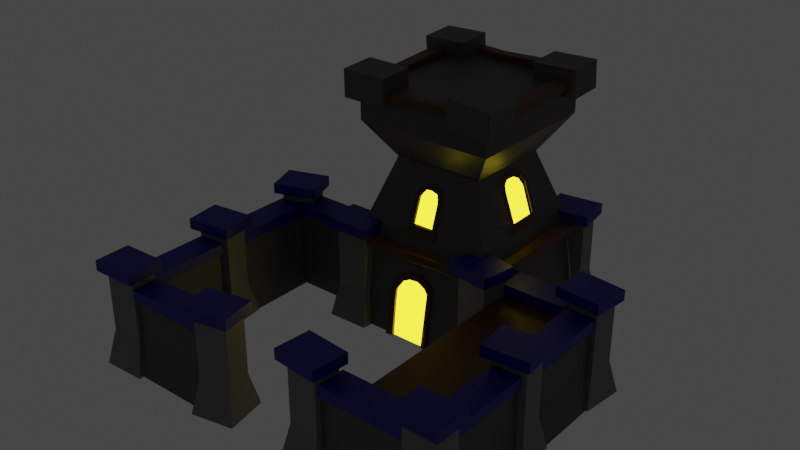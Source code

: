 # Source: humanbarracks.blend  (saved by Blender 3.6.11; exported with 4.5.12 LTS)
import bpy
from mathutils import Matrix  # noqa: F401  (used for matrix-valued properties, if any)

bpy.ops.wm.read_factory_settings(use_empty=True)
scene = bpy.context.scene
scene.name = 'Scene'

# ---- collections
col_collection = bpy.data.collections.new('Collection'); scene.collection.children.link(col_collection)

# ---- materials (node trees are filled in below, after node groups)
mat_material_003 = bpy.data.materials.new('Material.003')
mat_material_003.use_transparent_shadow = False
mat_material = bpy.data.materials.new('Material')
mat_material.alpha_threshold = 0.0
mat_material.use_transparent_shadow = False
mat_material.roughness = 0.5
mat_material.line_color = (0.0, 0.0, 0.0, 1.0)
mat_material_001 = bpy.data.materials.new('Material.001')
mat_material_001.use_transparent_shadow = False
mat_material_002 = bpy.data.materials.new('Material.002')
mat_material_002.use_transparent_shadow = False
mat_material_004 = bpy.data.materials.new('Material.004')
mat_material_004.use_transparent_shadow = False

# ---- material node trees
mat_material_003.use_nodes = True; mat_material_003.node_tree.nodes.clear()
_N = mat_material_003.node_tree.nodes; _L = mat_material_003.node_tree.links
n0 = _N.new('ShaderNodeBsdfPrincipled'); n0.name = 'Principled BSDF'; n0.location = (10, 300)
n0.distribution = 'GGX'
n0.subsurface_method = 'RANDOM_WALK_SKIN'
n0.inputs[0].default_value = (0.07036, 0.07036, 0.07036, 1.0)
n0.inputs[3].default_value = 1.45
n0.inputs[27].default_value = (0.0, 0.0, 0.0, 1.0)
n0.inputs[28].default_value = 1.0
n1 = _N.new('ShaderNodeOutputMaterial'); n1.name = 'Material Output'; n1.location = (300, 300)
_L.new(n0.outputs[0], n1.inputs[0])
n1.is_active_output = True
mat_material.use_nodes = True; mat_material.node_tree.nodes.clear()
_N = mat_material.node_tree.nodes; _L = mat_material.node_tree.links
n0 = _N.new('ShaderNodeOutputMaterial'); n0.name = 'Material Output'; n0.location = (300, 300)
n1 = _N.new('ShaderNodeBsdfPrincipled'); n1.name = 'Principled BSDF'; n1.location = (10, 300)
n1.distribution = 'GGX'
n1.subsurface_method = 'RANDOM_WALK_SKIN'
n1.inputs[0].default_value = (0.0, 0.0, 0.2582, 1.0)
n1.inputs[3].default_value = 1.45
n1.inputs[27].default_value = (0.0, 0.0, 0.0, 1.0)
n1.inputs[28].default_value = 1.0
_L.new(n1.outputs[0], n0.inputs[0])
n0.is_active_output = True
mat_material_001.use_nodes = True; mat_material_001.node_tree.nodes.clear()
_N = mat_material_001.node_tree.nodes; _L = mat_material_001.node_tree.links
n0 = _N.new('ShaderNodeOutputMaterial'); n0.name = 'Material Output'; n0.location = (300, 300)
n1 = _N.new('ShaderNodeBsdfPrincipled'); n1.name = 'Principled BSDF'; n1.location = (10, 300)
n1.distribution = 'GGX'
n1.subsurface_method = 'RANDOM_WALK_SKIN'
n1.inputs[0].default_value = (0.1651, 0.1651, 0.1651, 1.0)
n1.inputs[3].default_value = 1.45
n1.inputs[27].default_value = (0.0, 0.0, 0.0, 1.0)
n1.inputs[28].default_value = 1.0
_L.new(n1.outputs[0], n0.inputs[0])
n0.is_active_output = True
mat_material_002.use_nodes = True; mat_material_002.node_tree.nodes.clear()
_N = mat_material_002.node_tree.nodes; _L = mat_material_002.node_tree.links
n0 = _N.new('ShaderNodeBsdfPrincipled'); n0.name = 'Principled BSDF'; n0.location = (10, 300)
n0.distribution = 'GGX'
n0.subsurface_method = 'RANDOM_WALK_SKIN'
n0.inputs[0].default_value = (0.08228, 0.02624, 0.002428, 1.0)
n0.inputs[3].default_value = 1.45
n0.inputs[27].default_value = (0.0, 0.0, 0.0, 1.0)
n0.inputs[28].default_value = 1.0
n1 = _N.new('ShaderNodeOutputMaterial'); n1.name = 'Material Output'; n1.location = (300, 300)
_L.new(n0.outputs[0], n1.inputs[0])
n1.is_active_output = True
mat_material_004.use_nodes = True; mat_material_004.node_tree.nodes.clear()
_N = mat_material_004.node_tree.nodes; _L = mat_material_004.node_tree.links
n0 = _N.new('ShaderNodeOutputMaterial'); n0.name = 'Material Output'; n0.location = (306, 300)
n1 = _N.new('ShaderNodeEmission'); n1.name = 'Emission'; n1.location = (76, 306)
n1.inputs[0].default_value = (0.8237, 0.652, 0.01515, 1.0)
n1.inputs[1].default_value = 5.3
_L.new(n1.outputs[0], n0.inputs[0])
n0.is_active_output = True

# ---- world
world_world = bpy.data.worlds.new('World'); scene.world = world_world
world_world.use_nodes = True; world_world.node_tree.nodes.clear()
_N = world_world.node_tree.nodes; _L = world_world.node_tree.links
n0 = _N.new('ShaderNodeOutputWorld'); n0.name = 'World Output'; n0.location = (300, 300)
n1 = _N.new('ShaderNodeBackground'); n1.name = 'Background'; n1.location = (10, 300)
n1.inputs[0].default_value = (0.05088, 0.05088, 0.05088, 1.0)
_L.new(n1.outputs[0], n0.inputs[0])
n0.is_active_output = True
world_world.color = (0.05088, 0.05088, 0.05088)
world_world.use_sun_shadow = False
world_world.sun_shadow_jitter_overblur = 0.0

# ---- meshes
me_cube_008 = bpy.data.meshes.new('Cube.008')
me_cube_008.from_pydata([(3.995, 1.0, 2.489), (3.995, 1.654, -1.0), (3.995, -1.0, 2.489), (3.995, -1.654, -1.0), (-3.995, 1.0, 2.489), (-3.995, 1.654, -1.0), (-3.995, -1.0, 2.489), (-3.995, -1.654, -1.0), (3.995, -1.0, 6.297), (-3.995, -1.0, 6.297), (3.995, 1.0, 6.297), (-3.995, 1.0, 6.297)], [], [(4, 6, 9, 11), (3, 2, 6, 7), (7, 6, 4, 5), (5, 1, 3, 7), (1, 0, 2, 3), (5, 4, 0, 1), (2, 0, 10, 8), (0, 4, 11, 10), (6, 2, 8, 9)])
_uv = me_cube_008.uv_layers.new(name='UVMap')
_uv.uv.foreach_set('vector', [0.625, 0.25, 0.625, 0.0, 0.625, 0.0, 0.625, 0.25, 0.375, 0.75, 0.625, 0.75, 0.625, 1.0, 0.375, 1.0, 0.375, 0.0, 0.625, 0.0, 0.625, 0.25, 0.375, 0.25, 0.125, 0.5, 0.375, 0.5, 0.375, 0.75, 0.125, 0.75, 0.375, 0.5, 0.625, 0.5, 0.625, 0.75, 0.375, 0.75, 0.375, 0.25, 0.625, 0.25, 0.625, 0.5, 0.375, 0.5, 0.625, 0.75, 0.625, 0.5, 0.625, 0.5, 0.625, 0.75, 0.625, 0.5, 0.625, 0.25, 0.625, 0.25, 0.625, 0.5, 0.625, 1.0, 0.625, 0.75, 0.625, 0.75, 0.625, 1.0])
me_cube_008.materials.append(mat_material_003)
me_cube_008.use_mirror_vertex_groups = False
me_cube_008.update()
me_cube_009 = bpy.data.meshes.new('Cube.009')
me_cube_009.from_pydata([(3.995, -1.339, 6.297), (-3.995, -1.339, 6.297), (3.995, 1.339, 6.297), (-3.995, 1.339, 6.297), (3.995, -1.339, 7.297), (-3.995, -1.339, 7.297), (3.995, 1.339, 7.297), (-3.995, 1.339, 7.297), (3.995, -1.339, 6.297), (-3.995, -1.339, 6.297), (3.995, 1.339, 6.297), (-3.995, 1.339, 6.297), (3.995, -1.339, 7.297), (-3.995, -1.339, 7.297), (3.995, 1.339, 7.297), (-3.995, 1.339, 7.297)], [], [(3, 1, 5, 7), (0, 2, 6, 4), (14, 15, 13, 12), (9, 8, 12, 13), (10, 11, 15, 14), (8, 9, 11, 10)])
_uv = me_cube_009.uv_layers.new(name='UVMap')
_uv.uv.foreach_set('vector', [0.625, 0.25, 0.625, 0.0, 0.625, 0.0, 0.625, 0.25, 0.625, 0.75, 0.625, 0.5, 0.625, 0.5, 0.625, 0.75, 0.625, 0.5, 0.875, 0.5, 0.875, 0.75, 0.625, 0.75, 0.625, 1.0, 0.625, 0.75, 0.625, 0.75, 0.625, 1.0, 0.625, 0.5, 0.625, 0.25, 0.625, 0.25, 0.625, 0.5, 0.625, 0.75, 0.625, 1.0, 0.625, 0.25, 0.625, 0.5])
me_cube_009.materials.append(mat_material)
me_cube_009.use_mirror_vertex_groups = False
me_cube_009.update()
me_cube_010 = bpy.data.meshes.new('Cube.010')
me_cube_010.from_pydata([(2.132, -1.731, 6.297), (-2.132, -1.731, 6.297), (2.132, 1.731, 6.297), (-2.132, 1.731, 6.297), (2.132, -1.731, 7.297), (-2.132, -1.731, 7.297), (2.132, 1.731, 7.297), (-2.132, 1.731, 7.297), (2.132, -1.731, 6.297), (-2.132, -1.731, 6.297), (2.132, 1.731, 6.297), (-2.132, 1.731, 6.297), (2.132, -1.731, 7.297), (-2.132, -1.731, 7.297), (2.132, 1.731, 7.297), (-2.132, 1.731, 7.297)], [], [(3, 1, 5, 7), (0, 2, 6, 4), (14, 15, 13, 12), (9, 8, 12, 13), (10, 11, 15, 14), (8, 9, 11, 10)])
_uv = me_cube_010.uv_layers.new(name='UVMap')
_uv.uv.foreach_set('vector', [0.625, 0.25, 0.625, 0.0, 0.625, 0.0, 0.625, 0.25, 0.625, 0.75, 0.625, 0.5, 0.625, 0.5, 0.625, 0.75, 0.625, 0.5, 0.875, 0.5, 0.875, 0.75, 0.625, 0.75, 0.625, 1.0, 0.625, 0.75, 0.625, 0.75, 0.625, 1.0, 0.625, 0.5, 0.625, 0.25, 0.625, 0.25, 0.625, 0.5, 0.625, 0.75, 0.625, 1.0, 0.625, 0.25, 0.625, 0.5])
me_cube_010.materials.append(mat_material)
me_cube_010.use_mirror_vertex_groups = False
me_cube_010.update()
me_cube_011 = bpy.data.meshes.new('Cube.011')
me_cube_011.from_pydata([(-2.04, -2.035, -1.632), (-1.555, -1.192, 1.632), (-2.04, 2.035, -1.632), (-1.555, 1.192, 1.632), (2.04, -2.035, -1.632), (1.555, -1.192, 1.632), (2.04, 2.035, -1.632), (1.555, 1.192, 1.632), (-1.555, -1.192, 7.443), (-1.555, 1.192, 7.443), (1.555, 1.192, 7.443), (1.555, -1.192, 7.443)], [], [(0, 1, 3, 2), (2, 3, 7, 6), (6, 7, 5, 4), (4, 5, 1, 0), (2, 6, 4, 0), (3, 1, 8, 9), (10, 9, 8, 11), (1, 5, 11, 8), (7, 3, 9, 10), (5, 7, 10, 11)])
_uv = me_cube_011.uv_layers.new(name='UVMap')
_uv.uv.foreach_set('vector', [0.375, 0.0, 0.625, 0.0, 0.625, 0.25, 0.375, 0.25, 0.375, 0.25, 0.625, 0.25, 0.625, 0.5, 0.375, 0.5, 0.375, 0.5, 0.625, 0.5, 0.625, 0.75, 0.375, 0.75, 0.375, 0.75, 0.625, 0.75, 0.625, 1.0, 0.375, 1.0, 0.125, 0.5, 0.375, 0.5, 0.375, 0.75, 0.125, 0.75, 0.625, 0.25, 0.625, 0.0, 0.625, 0.0, 0.625, 0.25, 0.625, 0.5, 0.625, 0.25, 0.625, 0.0, 0.625, 0.75, 0.625, 1.0, 0.625, 0.75, 0.625, 0.75, 0.625, 1.0, 0.625, 0.5, 0.625, 0.25, 0.625, 0.25, 0.625, 0.5, 0.625, 0.75, 0.625, 0.5, 0.625, 0.5, 0.625, 0.75])
me_cube_011.materials.append(mat_material_001)
me_cube_011.update()
me_cube_012 = bpy.data.meshes.new('Cube.012')
me_cube_012.from_pydata([(2.132, -1.731, 6.297), (-2.132, -1.731, 6.297), (2.132, 1.731, 6.297), (-2.132, 1.731, 6.297), (2.132, -1.731, 7.297), (-2.132, -1.731, 7.297), (2.132, 1.731, 7.297), (-2.132, 1.731, 7.297), (2.132, -1.731, 6.297), (-2.132, -1.731, 6.297), (2.132, 1.731, 6.297), (-2.132, 1.731, 6.297), (2.132, -1.731, 7.297), (-2.132, -1.731, 7.297), (2.132, 1.731, 7.297), (-2.132, 1.731, 7.297)], [], [(3, 1, 5, 7), (0, 2, 6, 4), (14, 15, 13, 12), (9, 8, 12, 13), (10, 11, 15, 14), (8, 9, 11, 10)])
_uv = me_cube_012.uv_layers.new(name='UVMap')
_uv.uv.foreach_set('vector', [0.625, 0.25, 0.625, 0.0, 0.625, 0.0, 0.625, 0.25, 0.625, 0.75, 0.625, 0.5, 0.625, 0.5, 0.625, 0.75, 0.625, 0.5, 0.875, 0.5, 0.875, 0.75, 0.625, 0.75, 0.625, 1.0, 0.625, 0.75, 0.625, 0.75, 0.625, 1.0, 0.625, 0.5, 0.625, 0.25, 0.625, 0.25, 0.625, 0.5, 0.625, 0.75, 0.625, 1.0, 0.625, 0.25, 0.625, 0.5])
me_cube_012.materials.append(mat_material)
me_cube_012.use_mirror_vertex_groups = False
me_cube_012.update()
me_cube_013 = bpy.data.meshes.new('Cube.013')
me_cube_013.from_pydata([(-2.04, -2.035, -1.632), (-1.555, -1.192, 1.632), (-2.04, 2.035, -1.632), (-1.555, 1.192, 1.632), (2.04, -2.035, -1.632), (1.555, -1.192, 1.632), (2.04, 2.035, -1.632), (1.555, 1.192, 1.632), (-1.555, -1.192, 7.443), (-1.555, 1.192, 7.443), (1.555, 1.192, 7.443), (1.555, -1.192, 7.443)], [], [(0, 1, 3, 2), (2, 3, 7, 6), (6, 7, 5, 4), (4, 5, 1, 0), (2, 6, 4, 0), (3, 1, 8, 9), (10, 9, 8, 11), (1, 5, 11, 8), (7, 3, 9, 10), (5, 7, 10, 11)])
_uv = me_cube_013.uv_layers.new(name='UVMap')
_uv.uv.foreach_set('vector', [0.375, 0.0, 0.625, 0.0, 0.625, 0.25, 0.375, 0.25, 0.375, 0.25, 0.625, 0.25, 0.625, 0.5, 0.375, 0.5, 0.375, 0.5, 0.625, 0.5, 0.625, 0.75, 0.375, 0.75, 0.375, 0.75, 0.625, 0.75, 0.625, 1.0, 0.375, 1.0, 0.125, 0.5, 0.375, 0.5, 0.375, 0.75, 0.125, 0.75, 0.625, 0.25, 0.625, 0.0, 0.625, 0.0, 0.625, 0.25, 0.625, 0.5, 0.625, 0.25, 0.625, 0.0, 0.625, 0.75, 0.625, 1.0, 0.625, 0.75, 0.625, 0.75, 0.625, 1.0, 0.625, 0.5, 0.625, 0.25, 0.625, 0.25, 0.625, 0.5, 0.625, 0.75, 0.625, 0.5, 0.625, 0.5, 0.625, 0.75])
me_cube_013.materials.append(mat_material_001)
me_cube_013.update()
me_cube_014 = bpy.data.meshes.new('Cube.014')
me_cube_014.from_pydata([(3.995, 1.0, 2.489), (3.995, 1.654, -1.0), (3.995, -1.0, 2.489), (3.995, -1.654, -1.0), (-3.995, 1.0, 2.489), (-3.995, 1.654, -1.0), (-3.995, -1.0, 2.489), (-3.995, -1.654, -1.0), (3.995, -1.0, 6.297), (-3.995, -1.0, 6.297), (3.995, 1.0, 6.297), (-3.995, 1.0, 6.297)], [], [(4, 6, 9, 11), (3, 2, 6, 7), (7, 6, 4, 5), (5, 1, 3, 7), (1, 0, 2, 3), (5, 4, 0, 1), (2, 0, 10, 8), (0, 4, 11, 10), (6, 2, 8, 9)])
_uv = me_cube_014.uv_layers.new(name='UVMap')
_uv.uv.foreach_set('vector', [0.625, 0.25, 0.625, 0.0, 0.625, 0.0, 0.625, 0.25, 0.375, 0.75, 0.625, 0.75, 0.625, 1.0, 0.375, 1.0, 0.375, 0.0, 0.625, 0.0, 0.625, 0.25, 0.375, 0.25, 0.125, 0.5, 0.375, 0.5, 0.375, 0.75, 0.125, 0.75, 0.375, 0.5, 0.625, 0.5, 0.625, 0.75, 0.375, 0.75, 0.375, 0.25, 0.625, 0.25, 0.625, 0.5, 0.375, 0.5, 0.625, 0.75, 0.625, 0.5, 0.625, 0.5, 0.625, 0.75, 0.625, 0.5, 0.625, 0.25, 0.625, 0.25, 0.625, 0.5, 0.625, 1.0, 0.625, 0.75, 0.625, 0.75, 0.625, 1.0])
me_cube_014.materials.append(mat_material_003)
me_cube_014.use_mirror_vertex_groups = False
me_cube_014.update()
me_cube_015 = bpy.data.meshes.new('Cube.015')
me_cube_015.from_pydata([(3.995, -1.339, 6.297), (-3.995, -1.339, 6.297), (3.995, 1.339, 6.297), (-3.995, 1.339, 6.297), (3.995, -1.339, 7.297), (-3.995, -1.339, 7.297), (3.995, 1.339, 7.297), (-3.995, 1.339, 7.297), (3.995, -1.339, 6.297), (-3.995, -1.339, 6.297), (3.995, 1.339, 6.297), (-3.995, 1.339, 6.297), (3.995, -1.339, 7.297), (-3.995, -1.339, 7.297), (3.995, 1.339, 7.297), (-3.995, 1.339, 7.297)], [], [(3, 1, 5, 7), (0, 2, 6, 4), (14, 15, 13, 12), (9, 8, 12, 13), (10, 11, 15, 14), (8, 9, 11, 10)])
_uv = me_cube_015.uv_layers.new(name='UVMap')
_uv.uv.foreach_set('vector', [0.625, 0.25, 0.625, 0.0, 0.625, 0.0, 0.625, 0.25, 0.625, 0.75, 0.625, 0.5, 0.625, 0.5, 0.625, 0.75, 0.625, 0.5, 0.875, 0.5, 0.875, 0.75, 0.625, 0.75, 0.625, 1.0, 0.625, 0.75, 0.625, 0.75, 0.625, 1.0, 0.625, 0.5, 0.625, 0.25, 0.625, 0.25, 0.625, 0.5, 0.625, 0.75, 0.625, 1.0, 0.625, 0.25, 0.625, 0.5])
me_cube_015.materials.append(mat_material)
me_cube_015.use_mirror_vertex_groups = False
me_cube_015.update()
me_cube_016 = bpy.data.meshes.new('Cube.016')
me_cube_016.from_pydata([(2.132, -1.731, 6.297), (-2.132, -1.731, 6.297), (2.132, 1.731, 6.297), (-2.132, 1.731, 6.297), (2.132, -1.731, 7.297), (-2.132, -1.731, 7.297), (2.132, 1.731, 7.297), (-2.132, 1.731, 7.297), (2.132, -1.731, 6.297), (-2.132, -1.731, 6.297), (2.132, 1.731, 6.297), (-2.132, 1.731, 6.297), (2.132, -1.731, 7.297), (-2.132, -1.731, 7.297), (2.132, 1.731, 7.297), (-2.132, 1.731, 7.297)], [], [(3, 1, 5, 7), (0, 2, 6, 4), (14, 15, 13, 12), (9, 8, 12, 13), (10, 11, 15, 14), (8, 9, 11, 10)])
_uv = me_cube_016.uv_layers.new(name='UVMap')
_uv.uv.foreach_set('vector', [0.625, 0.25, 0.625, 0.0, 0.625, 0.0, 0.625, 0.25, 0.625, 0.75, 0.625, 0.5, 0.625, 0.5, 0.625, 0.75, 0.625, 0.5, 0.875, 0.5, 0.875, 0.75, 0.625, 0.75, 0.625, 1.0, 0.625, 0.75, 0.625, 0.75, 0.625, 1.0, 0.625, 0.5, 0.625, 0.25, 0.625, 0.25, 0.625, 0.5, 0.625, 0.75, 0.625, 1.0, 0.625, 0.25, 0.625, 0.5])
me_cube_016.materials.append(mat_material)
me_cube_016.use_mirror_vertex_groups = False
me_cube_016.update()
me_cube_017 = bpy.data.meshes.new('Cube.017')
me_cube_017.from_pydata([(-2.04, -2.035, -1.632), (-1.555, -1.192, 1.632), (-2.04, 2.035, -1.632), (-1.555, 1.192, 1.632), (2.04, -2.035, -1.632), (1.555, -1.192, 1.632), (2.04, 2.035, -1.632), (1.555, 1.192, 1.632), (-1.555, -1.192, 7.443), (-1.555, 1.192, 7.443), (1.555, 1.192, 7.443), (1.555, -1.192, 7.443)], [], [(0, 1, 3, 2), (2, 3, 7, 6), (6, 7, 5, 4), (4, 5, 1, 0), (2, 6, 4, 0), (3, 1, 8, 9), (10, 9, 8, 11), (1, 5, 11, 8), (7, 3, 9, 10), (5, 7, 10, 11)])
_uv = me_cube_017.uv_layers.new(name='UVMap')
_uv.uv.foreach_set('vector', [0.375, 0.0, 0.625, 0.0, 0.625, 0.25, 0.375, 0.25, 0.375, 0.25, 0.625, 0.25, 0.625, 0.5, 0.375, 0.5, 0.375, 0.5, 0.625, 0.5, 0.625, 0.75, 0.375, 0.75, 0.375, 0.75, 0.625, 0.75, 0.625, 1.0, 0.375, 1.0, 0.125, 0.5, 0.375, 0.5, 0.375, 0.75, 0.125, 0.75, 0.625, 0.25, 0.625, 0.0, 0.625, 0.0, 0.625, 0.25, 0.625, 0.5, 0.625, 0.25, 0.625, 0.0, 0.625, 0.75, 0.625, 1.0, 0.625, 0.75, 0.625, 0.75, 0.625, 1.0, 0.625, 0.5, 0.625, 0.25, 0.625, 0.25, 0.625, 0.5, 0.625, 0.75, 0.625, 0.5, 0.625, 0.5, 0.625, 0.75])
me_cube_017.materials.append(mat_material_001)
me_cube_017.update()
me_cube_018 = bpy.data.meshes.new('Cube.018')
me_cube_018.from_pydata([(3.995, 1.0, 2.489), (3.995, 1.654, -1.0), (3.995, -1.0, 2.489), (3.995, -1.654, -1.0), (-3.995, 1.0, 2.489), (-3.995, 1.654, -1.0), (-3.995, -1.0, 2.489), (-3.995, -1.654, -1.0), (3.995, -1.0, 6.297), (-3.995, -1.0, 6.297), (3.995, 1.0, 6.297), (-3.995, 1.0, 6.297)], [], [(4, 6, 9, 11), (3, 2, 6, 7), (7, 6, 4, 5), (5, 1, 3, 7), (1, 0, 2, 3), (5, 4, 0, 1), (2, 0, 10, 8), (0, 4, 11, 10), (6, 2, 8, 9)])
_uv = me_cube_018.uv_layers.new(name='UVMap')
_uv.uv.foreach_set('vector', [0.625, 0.25, 0.625, 0.0, 0.625, 0.0, 0.625, 0.25, 0.375, 0.75, 0.625, 0.75, 0.625, 1.0, 0.375, 1.0, 0.375, 0.0, 0.625, 0.0, 0.625, 0.25, 0.375, 0.25, 0.125, 0.5, 0.375, 0.5, 0.375, 0.75, 0.125, 0.75, 0.375, 0.5, 0.625, 0.5, 0.625, 0.75, 0.375, 0.75, 0.375, 0.25, 0.625, 0.25, 0.625, 0.5, 0.375, 0.5, 0.625, 0.75, 0.625, 0.5, 0.625, 0.5, 0.625, 0.75, 0.625, 0.5, 0.625, 0.25, 0.625, 0.25, 0.625, 0.5, 0.625, 1.0, 0.625, 0.75, 0.625, 0.75, 0.625, 1.0])
me_cube_018.materials.append(mat_material_003)
me_cube_018.use_mirror_vertex_groups = False
me_cube_018.update()
me_cube_019 = bpy.data.meshes.new('Cube.019')
me_cube_019.from_pydata([(3.995, -1.339, 6.297), (-3.995, -1.339, 6.297), (3.995, 1.339, 6.297), (-3.995, 1.339, 6.297), (3.995, -1.339, 7.297), (-3.995, -1.339, 7.297), (3.995, 1.339, 7.297), (-3.995, 1.339, 7.297), (3.995, -1.339, 6.297), (-3.995, -1.339, 6.297), (3.995, 1.339, 6.297), (-3.995, 1.339, 6.297), (3.995, -1.339, 7.297), (-3.995, -1.339, 7.297), (3.995, 1.339, 7.297), (-3.995, 1.339, 7.297)], [], [(3, 1, 5, 7), (0, 2, 6, 4), (14, 15, 13, 12), (9, 8, 12, 13), (10, 11, 15, 14), (8, 9, 11, 10)])
_uv = me_cube_019.uv_layers.new(name='UVMap')
_uv.uv.foreach_set('vector', [0.625, 0.25, 0.625, 0.0, 0.625, 0.0, 0.625, 0.25, 0.625, 0.75, 0.625, 0.5, 0.625, 0.5, 0.625, 0.75, 0.625, 0.5, 0.875, 0.5, 0.875, 0.75, 0.625, 0.75, 0.625, 1.0, 0.625, 0.75, 0.625, 0.75, 0.625, 1.0, 0.625, 0.5, 0.625, 0.25, 0.625, 0.25, 0.625, 0.5, 0.625, 0.75, 0.625, 1.0, 0.625, 0.25, 0.625, 0.5])
me_cube_019.materials.append(mat_material)
me_cube_019.use_mirror_vertex_groups = False
me_cube_019.update()
me_cube_020 = bpy.data.meshes.new('Cube.020')
me_cube_020.from_pydata([(2.132, -1.731, 6.297), (-2.132, -1.731, 6.297), (2.132, 1.731, 6.297), (-2.132, 1.731, 6.297), (2.132, -1.731, 7.297), (-2.132, -1.731, 7.297), (2.132, 1.731, 7.297), (-2.132, 1.731, 7.297), (2.132, -1.731, 6.297), (-2.132, -1.731, 6.297), (2.132, 1.731, 6.297), (-2.132, 1.731, 6.297), (2.132, -1.731, 7.297), (-2.132, -1.731, 7.297), (2.132, 1.731, 7.297), (-2.132, 1.731, 7.297)], [], [(3, 1, 5, 7), (0, 2, 6, 4), (14, 15, 13, 12), (9, 8, 12, 13), (10, 11, 15, 14), (8, 9, 11, 10)])
_uv = me_cube_020.uv_layers.new(name='UVMap')
_uv.uv.foreach_set('vector', [0.625, 0.25, 0.625, 0.0, 0.625, 0.0, 0.625, 0.25, 0.625, 0.75, 0.625, 0.5, 0.625, 0.5, 0.625, 0.75, 0.625, 0.5, 0.875, 0.5, 0.875, 0.75, 0.625, 0.75, 0.625, 1.0, 0.625, 0.75, 0.625, 0.75, 0.625, 1.0, 0.625, 0.5, 0.625, 0.25, 0.625, 0.25, 0.625, 0.5, 0.625, 0.75, 0.625, 1.0, 0.625, 0.25, 0.625, 0.5])
me_cube_020.materials.append(mat_material)
me_cube_020.use_mirror_vertex_groups = False
me_cube_020.update()
me_cube_021 = bpy.data.meshes.new('Cube.021')
me_cube_021.from_pydata([(-2.04, -2.035, -1.632), (-1.555, -1.192, 1.632), (-2.04, 2.035, -1.632), (-1.555, 1.192, 1.632), (2.04, -2.035, -1.632), (1.555, -1.192, 1.632), (2.04, 2.035, -1.632), (1.555, 1.192, 1.632), (-1.555, -1.192, 7.443), (-1.555, 1.192, 7.443), (1.555, 1.192, 7.443), (1.555, -1.192, 7.443)], [], [(0, 1, 3, 2), (2, 3, 7, 6), (6, 7, 5, 4), (4, 5, 1, 0), (2, 6, 4, 0), (3, 1, 8, 9), (10, 9, 8, 11), (1, 5, 11, 8), (7, 3, 9, 10), (5, 7, 10, 11)])
_uv = me_cube_021.uv_layers.new(name='UVMap')
_uv.uv.foreach_set('vector', [0.375, 0.0, 0.625, 0.0, 0.625, 0.25, 0.375, 0.25, 0.375, 0.25, 0.625, 0.25, 0.625, 0.5, 0.375, 0.5, 0.375, 0.5, 0.625, 0.5, 0.625, 0.75, 0.375, 0.75, 0.375, 0.75, 0.625, 0.75, 0.625, 1.0, 0.375, 1.0, 0.125, 0.5, 0.375, 0.5, 0.375, 0.75, 0.125, 0.75, 0.625, 0.25, 0.625, 0.0, 0.625, 0.0, 0.625, 0.25, 0.625, 0.5, 0.625, 0.25, 0.625, 0.0, 0.625, 0.75, 0.625, 1.0, 0.625, 0.75, 0.625, 0.75, 0.625, 1.0, 0.625, 0.5, 0.625, 0.25, 0.625, 0.25, 0.625, 0.5, 0.625, 0.75, 0.625, 0.5, 0.625, 0.5, 0.625, 0.75])
me_cube_021.materials.append(mat_material_001)
me_cube_021.update()
me_cube_022 = bpy.data.meshes.new('Cube.022')
me_cube_022.from_pydata([(2.132, -1.731, 6.297), (-2.132, -1.731, 6.297), (2.132, 1.731, 6.297), (-2.132, 1.731, 6.297), (2.132, -1.731, 7.297), (-2.132, -1.731, 7.297), (2.132, 1.731, 7.297), (-2.132, 1.731, 7.297), (2.132, -1.731, 6.297), (-2.132, -1.731, 6.297), (2.132, 1.731, 6.297), (-2.132, 1.731, 6.297), (2.132, -1.731, 7.297), (-2.132, -1.731, 7.297), (2.132, 1.731, 7.297), (-2.132, 1.731, 7.297)], [], [(3, 1, 5, 7), (0, 2, 6, 4), (14, 15, 13, 12), (9, 8, 12, 13), (10, 11, 15, 14), (8, 9, 11, 10)])
_uv = me_cube_022.uv_layers.new(name='UVMap')
_uv.uv.foreach_set('vector', [0.625, 0.25, 0.625, 0.0, 0.625, 0.0, 0.625, 0.25, 0.625, 0.75, 0.625, 0.5, 0.625, 0.5, 0.625, 0.75, 0.625, 0.5, 0.875, 0.5, 0.875, 0.75, 0.625, 0.75, 0.625, 1.0, 0.625, 0.75, 0.625, 0.75, 0.625, 1.0, 0.625, 0.5, 0.625, 0.25, 0.625, 0.25, 0.625, 0.5, 0.625, 0.75, 0.625, 1.0, 0.625, 0.25, 0.625, 0.5])
me_cube_022.materials.append(mat_material)
me_cube_022.use_mirror_vertex_groups = False
me_cube_022.update()
me_cube_023 = bpy.data.meshes.new('Cube.023')
me_cube_023.from_pydata([(-2.04, -2.035, -1.632), (-1.555, -1.192, 1.632), (-2.04, 2.035, -1.632), (-1.555, 1.192, 1.632), (2.04, -2.035, -1.632), (1.555, -1.192, 1.632), (2.04, 2.035, -1.632), (1.555, 1.192, 1.632), (-1.555, -1.192, 7.443), (-1.555, 1.192, 7.443), (1.555, 1.192, 7.443), (1.555, -1.192, 7.443)], [], [(0, 1, 3, 2), (2, 3, 7, 6), (6, 7, 5, 4), (4, 5, 1, 0), (2, 6, 4, 0), (3, 1, 8, 9), (10, 9, 8, 11), (1, 5, 11, 8), (7, 3, 9, 10), (5, 7, 10, 11)])
_uv = me_cube_023.uv_layers.new(name='UVMap')
_uv.uv.foreach_set('vector', [0.375, 0.0, 0.625, 0.0, 0.625, 0.25, 0.375, 0.25, 0.375, 0.25, 0.625, 0.25, 0.625, 0.5, 0.375, 0.5, 0.375, 0.5, 0.625, 0.5, 0.625, 0.75, 0.375, 0.75, 0.375, 0.75, 0.625, 0.75, 0.625, 1.0, 0.375, 1.0, 0.125, 0.5, 0.375, 0.5, 0.375, 0.75, 0.125, 0.75, 0.625, 0.25, 0.625, 0.0, 0.625, 0.0, 0.625, 0.25, 0.625, 0.5, 0.625, 0.25, 0.625, 0.0, 0.625, 0.75, 0.625, 1.0, 0.625, 0.75, 0.625, 0.75, 0.625, 1.0, 0.625, 0.5, 0.625, 0.25, 0.625, 0.25, 0.625, 0.5, 0.625, 0.75, 0.625, 0.5, 0.625, 0.5, 0.625, 0.75])
me_cube_023.materials.append(mat_material_001)
me_cube_023.update()
me_cube_024 = bpy.data.meshes.new('Cube.024')
me_cube_024.from_pydata([(3.995, 1.0, 2.489), (3.995, 1.654, -1.0), (3.995, -1.0, 2.489), (3.995, -1.654, -1.0), (-3.995, 1.0, 2.489), (-3.995, 1.654, -1.0), (-3.995, -1.0, 2.489), (-3.995, -1.654, -1.0), (3.995, -1.0, 6.297), (-3.995, -1.0, 6.297), (3.995, 1.0, 6.297), (-3.995, 1.0, 6.297)], [], [(4, 6, 9, 11), (3, 2, 6, 7), (7, 6, 4, 5), (5, 1, 3, 7), (1, 0, 2, 3), (5, 4, 0, 1), (2, 0, 10, 8), (0, 4, 11, 10), (6, 2, 8, 9)])
_uv = me_cube_024.uv_layers.new(name='UVMap')
_uv.uv.foreach_set('vector', [0.625, 0.25, 0.625, 0.0, 0.625, 0.0, 0.625, 0.25, 0.375, 0.75, 0.625, 0.75, 0.625, 1.0, 0.375, 1.0, 0.375, 0.0, 0.625, 0.0, 0.625, 0.25, 0.375, 0.25, 0.125, 0.5, 0.375, 0.5, 0.375, 0.75, 0.125, 0.75, 0.375, 0.5, 0.625, 0.5, 0.625, 0.75, 0.375, 0.75, 0.375, 0.25, 0.625, 0.25, 0.625, 0.5, 0.375, 0.5, 0.625, 0.75, 0.625, 0.5, 0.625, 0.5, 0.625, 0.75, 0.625, 0.5, 0.625, 0.25, 0.625, 0.25, 0.625, 0.5, 0.625, 1.0, 0.625, 0.75, 0.625, 0.75, 0.625, 1.0])
me_cube_024.materials.append(mat_material_003)
me_cube_024.use_mirror_vertex_groups = False
me_cube_024.update()
me_cube_025 = bpy.data.meshes.new('Cube.025')
me_cube_025.from_pydata([(3.995, -1.339, 6.297), (-3.995, -1.339, 6.297), (3.995, 1.339, 6.297), (-3.995, 1.339, 6.297), (3.995, -1.339, 7.297), (-3.995, -1.339, 7.297), (3.995, 1.339, 7.297), (-3.995, 1.339, 7.297), (3.995, -1.339, 6.297), (-3.995, -1.339, 6.297), (3.995, 1.339, 6.297), (-3.995, 1.339, 6.297), (3.995, -1.339, 7.297), (-3.995, -1.339, 7.297), (3.995, 1.339, 7.297), (-3.995, 1.339, 7.297)], [], [(3, 1, 5, 7), (0, 2, 6, 4), (14, 15, 13, 12), (9, 8, 12, 13), (10, 11, 15, 14), (8, 9, 11, 10)])
_uv = me_cube_025.uv_layers.new(name='UVMap')
_uv.uv.foreach_set('vector', [0.625, 0.25, 0.625, 0.0, 0.625, 0.0, 0.625, 0.25, 0.625, 0.75, 0.625, 0.5, 0.625, 0.5, 0.625, 0.75, 0.625, 0.5, 0.875, 0.5, 0.875, 0.75, 0.625, 0.75, 0.625, 1.0, 0.625, 0.75, 0.625, 0.75, 0.625, 1.0, 0.625, 0.5, 0.625, 0.25, 0.625, 0.25, 0.625, 0.5, 0.625, 0.75, 0.625, 1.0, 0.625, 0.25, 0.625, 0.5])
me_cube_025.materials.append(mat_material)
me_cube_025.use_mirror_vertex_groups = False
me_cube_025.update()
me_cube_026 = bpy.data.meshes.new('Cube.026')
me_cube_026.from_pydata([(2.132, -1.731, 6.297), (-2.132, -1.731, 6.297), (2.132, 1.731, 6.297), (-2.132, 1.731, 6.297), (2.132, -1.731, 7.297), (-2.132, -1.731, 7.297), (2.132, 1.731, 7.297), (-2.132, 1.731, 7.297), (2.132, -1.731, 6.297), (-2.132, -1.731, 6.297), (2.132, 1.731, 6.297), (-2.132, 1.731, 6.297), (2.132, -1.731, 7.297), (-2.132, -1.731, 7.297), (2.132, 1.731, 7.297), (-2.132, 1.731, 7.297)], [], [(3, 1, 5, 7), (0, 2, 6, 4), (14, 15, 13, 12), (9, 8, 12, 13), (10, 11, 15, 14), (8, 9, 11, 10)])
_uv = me_cube_026.uv_layers.new(name='UVMap')
_uv.uv.foreach_set('vector', [0.625, 0.25, 0.625, 0.0, 0.625, 0.0, 0.625, 0.25, 0.625, 0.75, 0.625, 0.5, 0.625, 0.5, 0.625, 0.75, 0.625, 0.5, 0.875, 0.5, 0.875, 0.75, 0.625, 0.75, 0.625, 1.0, 0.625, 0.75, 0.625, 0.75, 0.625, 1.0, 0.625, 0.5, 0.625, 0.25, 0.625, 0.25, 0.625, 0.5, 0.625, 0.75, 0.625, 1.0, 0.625, 0.25, 0.625, 0.5])
me_cube_026.materials.append(mat_material)
me_cube_026.use_mirror_vertex_groups = False
me_cube_026.update()
me_cube_027 = bpy.data.meshes.new('Cube.027')
me_cube_027.from_pydata([(-2.04, -2.035, -1.632), (-1.555, -1.192, 1.632), (-2.04, 2.035, -1.632), (-1.555, 1.192, 1.632), (2.04, -2.035, -1.632), (1.555, -1.192, 1.632), (2.04, 2.035, -1.632), (1.555, 1.192, 1.632), (-1.555, -1.192, 7.443), (-1.555, 1.192, 7.443), (1.555, 1.192, 7.443), (1.555, -1.192, 7.443)], [], [(0, 1, 3, 2), (2, 3, 7, 6), (6, 7, 5, 4), (4, 5, 1, 0), (2, 6, 4, 0), (3, 1, 8, 9), (10, 9, 8, 11), (1, 5, 11, 8), (7, 3, 9, 10), (5, 7, 10, 11)])
_uv = me_cube_027.uv_layers.new(name='UVMap')
_uv.uv.foreach_set('vector', [0.375, 0.0, 0.625, 0.0, 0.625, 0.25, 0.375, 0.25, 0.375, 0.25, 0.625, 0.25, 0.625, 0.5, 0.375, 0.5, 0.375, 0.5, 0.625, 0.5, 0.625, 0.75, 0.375, 0.75, 0.375, 0.75, 0.625, 0.75, 0.625, 1.0, 0.375, 1.0, 0.125, 0.5, 0.375, 0.5, 0.375, 0.75, 0.125, 0.75, 0.625, 0.25, 0.625, 0.0, 0.625, 0.0, 0.625, 0.25, 0.625, 0.5, 0.625, 0.25, 0.625, 0.0, 0.625, 0.75, 0.625, 1.0, 0.625, 0.75, 0.625, 0.75, 0.625, 1.0, 0.625, 0.5, 0.625, 0.25, 0.625, 0.25, 0.625, 0.5, 0.625, 0.75, 0.625, 0.5, 0.625, 0.5, 0.625, 0.75])
me_cube_027.materials.append(mat_material_001)
me_cube_027.update()
me_cube_028 = bpy.data.meshes.new('Cube.028')
me_cube_028.from_pydata([(3.995, 1.0, 2.489), (3.995, 1.654, -1.0), (3.995, -1.0, 2.489), (3.995, -1.654, -1.0), (-3.995, 1.0, 2.489), (-3.995, 1.654, -1.0), (-3.995, -1.0, 2.489), (-3.995, -1.654, -1.0), (3.995, -1.0, 6.297), (-3.995, -1.0, 6.297), (3.995, 1.0, 6.297), (-3.995, 1.0, 6.297)], [], [(4, 6, 9, 11), (3, 2, 6, 7), (7, 6, 4, 5), (5, 1, 3, 7), (1, 0, 2, 3), (5, 4, 0, 1), (2, 0, 10, 8), (0, 4, 11, 10), (6, 2, 8, 9)])
_uv = me_cube_028.uv_layers.new(name='UVMap')
_uv.uv.foreach_set('vector', [0.625, 0.25, 0.625, 0.0, 0.625, 0.0, 0.625, 0.25, 0.375, 0.75, 0.625, 0.75, 0.625, 1.0, 0.375, 1.0, 0.375, 0.0, 0.625, 0.0, 0.625, 0.25, 0.375, 0.25, 0.125, 0.5, 0.375, 0.5, 0.375, 0.75, 0.125, 0.75, 0.375, 0.5, 0.625, 0.5, 0.625, 0.75, 0.375, 0.75, 0.375, 0.25, 0.625, 0.25, 0.625, 0.5, 0.375, 0.5, 0.625, 0.75, 0.625, 0.5, 0.625, 0.5, 0.625, 0.75, 0.625, 0.5, 0.625, 0.25, 0.625, 0.25, 0.625, 0.5, 0.625, 1.0, 0.625, 0.75, 0.625, 0.75, 0.625, 1.0])
me_cube_028.materials.append(mat_material_003)
me_cube_028.use_mirror_vertex_groups = False
me_cube_028.update()
me_cube_029 = bpy.data.meshes.new('Cube.029')
me_cube_029.from_pydata([(3.995, -1.339, 6.297), (-3.995, -1.339, 6.297), (3.995, 1.339, 6.297), (-3.995, 1.339, 6.297), (3.995, -1.339, 7.297), (-3.995, -1.339, 7.297), (3.995, 1.339, 7.297), (-3.995, 1.339, 7.297), (3.995, -1.339, 6.297), (-3.995, -1.339, 6.297), (3.995, 1.339, 6.297), (-3.995, 1.339, 6.297), (3.995, -1.339, 7.297), (-3.995, -1.339, 7.297), (3.995, 1.339, 7.297), (-3.995, 1.339, 7.297)], [], [(3, 1, 5, 7), (0, 2, 6, 4), (14, 15, 13, 12), (9, 8, 12, 13), (10, 11, 15, 14), (8, 9, 11, 10)])
_uv = me_cube_029.uv_layers.new(name='UVMap')
_uv.uv.foreach_set('vector', [0.625, 0.25, 0.625, 0.0, 0.625, 0.0, 0.625, 0.25, 0.625, 0.75, 0.625, 0.5, 0.625, 0.5, 0.625, 0.75, 0.625, 0.5, 0.875, 0.5, 0.875, 0.75, 0.625, 0.75, 0.625, 1.0, 0.625, 0.75, 0.625, 0.75, 0.625, 1.0, 0.625, 0.5, 0.625, 0.25, 0.625, 0.25, 0.625, 0.5, 0.625, 0.75, 0.625, 1.0, 0.625, 0.25, 0.625, 0.5])
me_cube_029.materials.append(mat_material)
me_cube_029.use_mirror_vertex_groups = False
me_cube_029.update()
me_cube_030 = bpy.data.meshes.new('Cube.030')
me_cube_030.from_pydata([(2.132, -1.731, 6.297), (-2.132, -1.731, 6.297), (2.132, 1.731, 6.297), (-2.132, 1.731, 6.297), (2.132, -1.731, 7.297), (-2.132, -1.731, 7.297), (2.132, 1.731, 7.297), (-2.132, 1.731, 7.297), (2.132, -1.731, 6.297), (-2.132, -1.731, 6.297), (2.132, 1.731, 6.297), (-2.132, 1.731, 6.297), (2.132, -1.731, 7.297), (-2.132, -1.731, 7.297), (2.132, 1.731, 7.297), (-2.132, 1.731, 7.297)], [], [(3, 1, 5, 7), (0, 2, 6, 4), (14, 15, 13, 12), (9, 8, 12, 13), (10, 11, 15, 14), (8, 9, 11, 10)])
_uv = me_cube_030.uv_layers.new(name='UVMap')
_uv.uv.foreach_set('vector', [0.625, 0.25, 0.625, 0.0, 0.625, 0.0, 0.625, 0.25, 0.625, 0.75, 0.625, 0.5, 0.625, 0.5, 0.625, 0.75, 0.625, 0.5, 0.875, 0.5, 0.875, 0.75, 0.625, 0.75, 0.625, 1.0, 0.625, 0.75, 0.625, 0.75, 0.625, 1.0, 0.625, 0.5, 0.625, 0.25, 0.625, 0.25, 0.625, 0.5, 0.625, 0.75, 0.625, 1.0, 0.625, 0.25, 0.625, 0.5])
me_cube_030.materials.append(mat_material)
me_cube_030.use_mirror_vertex_groups = False
me_cube_030.update()
me_cube_031 = bpy.data.meshes.new('Cube.031')
me_cube_031.from_pydata([(-2.04, -2.035, -1.632), (-1.555, -1.192, 1.632), (-2.04, 2.035, -1.632), (-1.555, 1.192, 1.632), (2.04, -2.035, -1.632), (1.555, -1.192, 1.632), (2.04, 2.035, -1.632), (1.555, 1.192, 1.632), (-1.555, -1.192, 7.443), (-1.555, 1.192, 7.443), (1.555, 1.192, 7.443), (1.555, -1.192, 7.443)], [], [(0, 1, 3, 2), (2, 3, 7, 6), (6, 7, 5, 4), (4, 5, 1, 0), (2, 6, 4, 0), (3, 1, 8, 9), (10, 9, 8, 11), (1, 5, 11, 8), (7, 3, 9, 10), (5, 7, 10, 11)])
_uv = me_cube_031.uv_layers.new(name='UVMap')
_uv.uv.foreach_set('vector', [0.375, 0.0, 0.625, 0.0, 0.625, 0.25, 0.375, 0.25, 0.375, 0.25, 0.625, 0.25, 0.625, 0.5, 0.375, 0.5, 0.375, 0.5, 0.625, 0.5, 0.625, 0.75, 0.375, 0.75, 0.375, 0.75, 0.625, 0.75, 0.625, 1.0, 0.375, 1.0, 0.125, 0.5, 0.375, 0.5, 0.375, 0.75, 0.125, 0.75, 0.625, 0.25, 0.625, 0.0, 0.625, 0.0, 0.625, 0.25, 0.625, 0.5, 0.625, 0.25, 0.625, 0.0, 0.625, 0.75, 0.625, 1.0, 0.625, 0.75, 0.625, 0.75, 0.625, 1.0, 0.625, 0.5, 0.625, 0.25, 0.625, 0.25, 0.625, 0.5, 0.625, 0.75, 0.625, 0.5, 0.625, 0.5, 0.625, 0.75])
me_cube_031.materials.append(mat_material_001)
me_cube_031.update()
me_cube_032 = bpy.data.meshes.new('Cube.032')
me_cube_032.from_pydata([(3.995, 1.0, 2.489), (3.995, 1.654, -1.0), (3.995, -1.0, 2.489), (3.995, -1.654, -1.0), (-3.995, 1.0, 2.489), (-3.995, 1.654, -1.0), (-3.995, -1.0, 2.489), (-3.995, -1.654, -1.0), (3.995, -1.0, 6.297), (-3.995, -1.0, 6.297), (3.995, 1.0, 6.297), (-3.995, 1.0, 6.297)], [], [(4, 6, 9, 11), (3, 2, 6, 7), (7, 6, 4, 5), (5, 1, 3, 7), (1, 0, 2, 3), (5, 4, 0, 1), (2, 0, 10, 8), (0, 4, 11, 10), (6, 2, 8, 9)])
_uv = me_cube_032.uv_layers.new(name='UVMap')
_uv.uv.foreach_set('vector', [0.625, 0.25, 0.625, 0.0, 0.625, 0.0, 0.625, 0.25, 0.375, 0.75, 0.625, 0.75, 0.625, 1.0, 0.375, 1.0, 0.375, 0.0, 0.625, 0.0, 0.625, 0.25, 0.375, 0.25, 0.125, 0.5, 0.375, 0.5, 0.375, 0.75, 0.125, 0.75, 0.375, 0.5, 0.625, 0.5, 0.625, 0.75, 0.375, 0.75, 0.375, 0.25, 0.625, 0.25, 0.625, 0.5, 0.375, 0.5, 0.625, 0.75, 0.625, 0.5, 0.625, 0.5, 0.625, 0.75, 0.625, 0.5, 0.625, 0.25, 0.625, 0.25, 0.625, 0.5, 0.625, 1.0, 0.625, 0.75, 0.625, 0.75, 0.625, 1.0])
me_cube_032.materials.append(mat_material_003)
me_cube_032.use_mirror_vertex_groups = False
me_cube_032.update()
me_cube_033 = bpy.data.meshes.new('Cube.033')
me_cube_033.from_pydata([(3.995, -1.339, 6.297), (-3.995, -1.339, 6.297), (3.995, 1.339, 6.297), (-3.995, 1.339, 6.297), (3.995, -1.339, 7.297), (-3.995, -1.339, 7.297), (3.995, 1.339, 7.297), (-3.995, 1.339, 7.297), (3.995, -1.339, 6.297), (-3.995, -1.339, 6.297), (3.995, 1.339, 6.297), (-3.995, 1.339, 6.297), (3.995, -1.339, 7.297), (-3.995, -1.339, 7.297), (3.995, 1.339, 7.297), (-3.995, 1.339, 7.297)], [], [(3, 1, 5, 7), (0, 2, 6, 4), (14, 15, 13, 12), (9, 8, 12, 13), (10, 11, 15, 14), (8, 9, 11, 10)])
_uv = me_cube_033.uv_layers.new(name='UVMap')
_uv.uv.foreach_set('vector', [0.625, 0.25, 0.625, 0.0, 0.625, 0.0, 0.625, 0.25, 0.625, 0.75, 0.625, 0.5, 0.625, 0.5, 0.625, 0.75, 0.625, 0.5, 0.875, 0.5, 0.875, 0.75, 0.625, 0.75, 0.625, 1.0, 0.625, 0.75, 0.625, 0.75, 0.625, 1.0, 0.625, 0.5, 0.625, 0.25, 0.625, 0.25, 0.625, 0.5, 0.625, 0.75, 0.625, 1.0, 0.625, 0.25, 0.625, 0.5])
me_cube_033.materials.append(mat_material)
me_cube_033.use_mirror_vertex_groups = False
me_cube_033.update()
me_cube_034 = bpy.data.meshes.new('Cube.034')
me_cube_034.from_pydata([(2.132, -1.731, 6.297), (-2.132, -1.731, 6.297), (2.132, 1.731, 6.297), (-2.132, 1.731, 6.297), (2.132, -1.731, 7.297), (-2.132, -1.731, 7.297), (2.132, 1.731, 7.297), (-2.132, 1.731, 7.297), (2.132, -1.731, 6.297), (-2.132, -1.731, 6.297), (2.132, 1.731, 6.297), (-2.132, 1.731, 6.297), (2.132, -1.731, 7.297), (-2.132, -1.731, 7.297), (2.132, 1.731, 7.297), (-2.132, 1.731, 7.297)], [], [(3, 1, 5, 7), (0, 2, 6, 4), (14, 15, 13, 12), (9, 8, 12, 13), (10, 11, 15, 14), (8, 9, 11, 10)])
_uv = me_cube_034.uv_layers.new(name='UVMap')
_uv.uv.foreach_set('vector', [0.625, 0.25, 0.625, 0.0, 0.625, 0.0, 0.625, 0.25, 0.625, 0.75, 0.625, 0.5, 0.625, 0.5, 0.625, 0.75, 0.625, 0.5, 0.875, 0.5, 0.875, 0.75, 0.625, 0.75, 0.625, 1.0, 0.625, 0.75, 0.625, 0.75, 0.625, 1.0, 0.625, 0.5, 0.625, 0.25, 0.625, 0.25, 0.625, 0.5, 0.625, 0.75, 0.625, 1.0, 0.625, 0.25, 0.625, 0.5])
me_cube_034.materials.append(mat_material)
me_cube_034.use_mirror_vertex_groups = False
me_cube_034.update()
me_cube_035 = bpy.data.meshes.new('Cube.035')
me_cube_035.from_pydata([(-2.04, -2.035, -1.632), (-1.555, -1.192, 1.632), (-2.04, 2.035, -1.632), (-1.555, 1.192, 1.632), (2.04, -2.035, -1.632), (1.555, -1.192, 1.632), (2.04, 2.035, -1.632), (1.555, 1.192, 1.632), (-1.555, -1.192, 7.443), (-1.555, 1.192, 7.443), (1.555, 1.192, 7.443), (1.555, -1.192, 7.443)], [], [(0, 1, 3, 2), (2, 3, 7, 6), (6, 7, 5, 4), (4, 5, 1, 0), (2, 6, 4, 0), (3, 1, 8, 9), (10, 9, 8, 11), (1, 5, 11, 8), (7, 3, 9, 10), (5, 7, 10, 11)])
_uv = me_cube_035.uv_layers.new(name='UVMap')
_uv.uv.foreach_set('vector', [0.375, 0.0, 0.625, 0.0, 0.625, 0.25, 0.375, 0.25, 0.375, 0.25, 0.625, 0.25, 0.625, 0.5, 0.375, 0.5, 0.375, 0.5, 0.625, 0.5, 0.625, 0.75, 0.375, 0.75, 0.375, 0.75, 0.625, 0.75, 0.625, 1.0, 0.375, 1.0, 0.125, 0.5, 0.375, 0.5, 0.375, 0.75, 0.125, 0.75, 0.625, 0.25, 0.625, 0.0, 0.625, 0.0, 0.625, 0.25, 0.625, 0.5, 0.625, 0.25, 0.625, 0.0, 0.625, 0.75, 0.625, 1.0, 0.625, 0.75, 0.625, 0.75, 0.625, 1.0, 0.625, 0.5, 0.625, 0.25, 0.625, 0.25, 0.625, 0.5, 0.625, 0.75, 0.625, 0.5, 0.625, 0.5, 0.625, 0.75])
me_cube_035.materials.append(mat_material_001)
me_cube_035.update()
me_cube_036 = bpy.data.meshes.new('Cube.036')
me_cube_036.from_pydata([(3.995, 1.0, 2.489), (3.995, 1.654, -1.0), (3.995, -1.0, 2.489), (3.995, -1.654, -1.0), (-3.995, 1.0, 2.489), (-3.995, 1.654, -1.0), (-3.995, -1.0, 2.489), (-3.995, -1.654, -1.0), (3.995, -1.0, 6.297), (-3.995, -1.0, 6.297), (3.995, 1.0, 6.297), (-3.995, 1.0, 6.297)], [], [(4, 6, 9, 11), (3, 2, 6, 7), (7, 6, 4, 5), (5, 1, 3, 7), (1, 0, 2, 3), (5, 4, 0, 1), (2, 0, 10, 8), (0, 4, 11, 10), (6, 2, 8, 9)])
_uv = me_cube_036.uv_layers.new(name='UVMap')
_uv.uv.foreach_set('vector', [0.625, 0.25, 0.625, 0.0, 0.625, 0.0, 0.625, 0.25, 0.375, 0.75, 0.625, 0.75, 0.625, 1.0, 0.375, 1.0, 0.375, 0.0, 0.625, 0.0, 0.625, 0.25, 0.375, 0.25, 0.125, 0.5, 0.375, 0.5, 0.375, 0.75, 0.125, 0.75, 0.375, 0.5, 0.625, 0.5, 0.625, 0.75, 0.375, 0.75, 0.375, 0.25, 0.625, 0.25, 0.625, 0.5, 0.375, 0.5, 0.625, 0.75, 0.625, 0.5, 0.625, 0.5, 0.625, 0.75, 0.625, 0.5, 0.625, 0.25, 0.625, 0.25, 0.625, 0.5, 0.625, 1.0, 0.625, 0.75, 0.625, 0.75, 0.625, 1.0])
me_cube_036.materials.append(mat_material_003)
me_cube_036.use_mirror_vertex_groups = False
me_cube_036.update()
me_cube_037 = bpy.data.meshes.new('Cube.037')
me_cube_037.from_pydata([(3.995, -1.339, 6.297), (-3.995, -1.339, 6.297), (3.995, 1.339, 6.297), (-3.995, 1.339, 6.297), (3.995, -1.339, 7.297), (-3.995, -1.339, 7.297), (3.995, 1.339, 7.297), (-3.995, 1.339, 7.297), (3.995, -1.339, 6.297), (-3.995, -1.339, 6.297), (3.995, 1.339, 6.297), (-3.995, 1.339, 6.297), (3.995, -1.339, 7.297), (-3.995, -1.339, 7.297), (3.995, 1.339, 7.297), (-3.995, 1.339, 7.297)], [], [(3, 1, 5, 7), (0, 2, 6, 4), (14, 15, 13, 12), (9, 8, 12, 13), (10, 11, 15, 14), (8, 9, 11, 10)])
_uv = me_cube_037.uv_layers.new(name='UVMap')
_uv.uv.foreach_set('vector', [0.625, 0.25, 0.625, 0.0, 0.625, 0.0, 0.625, 0.25, 0.625, 0.75, 0.625, 0.5, 0.625, 0.5, 0.625, 0.75, 0.625, 0.5, 0.875, 0.5, 0.875, 0.75, 0.625, 0.75, 0.625, 1.0, 0.625, 0.75, 0.625, 0.75, 0.625, 1.0, 0.625, 0.5, 0.625, 0.25, 0.625, 0.25, 0.625, 0.5, 0.625, 0.75, 0.625, 1.0, 0.625, 0.25, 0.625, 0.5])
me_cube_037.materials.append(mat_material)
me_cube_037.use_mirror_vertex_groups = False
me_cube_037.update()
me_cube_038 = bpy.data.meshes.new('Cube.038')
me_cube_038.from_pydata([(2.132, -1.731, 6.297), (-2.132, -1.731, 6.297), (2.132, 1.731, 6.297), (-2.132, 1.731, 6.297), (2.132, -1.731, 7.297), (-2.132, -1.731, 7.297), (2.132, 1.731, 7.297), (-2.132, 1.731, 7.297), (2.132, -1.731, 6.297), (-2.132, -1.731, 6.297), (2.132, 1.731, 6.297), (-2.132, 1.731, 6.297), (2.132, -1.731, 7.297), (-2.132, -1.731, 7.297), (2.132, 1.731, 7.297), (-2.132, 1.731, 7.297), (2.132, -1.731, 7.297), (-2.132, -1.731, 7.297), (2.132, 1.731, 7.297), (-2.132, 1.731, 7.297)], [], [(3, 1, 5, 7), (0, 2, 6, 4), (15, 13, 17, 19), (9, 8, 12, 13), (10, 11, 15, 14), (8, 9, 11, 10), (18, 19, 17, 16), (13, 12, 16, 17), (14, 15, 19, 18), (12, 14, 18, 16)])
_uv = me_cube_038.uv_layers.new(name='UVMap')
_uv.uv.foreach_set('vector', [0.625, 0.25, 0.625, 0.0, 0.625, 0.0, 0.625, 0.25, 0.625, 0.75, 0.625, 0.5, 0.625, 0.5, 0.625, 0.75, 0.0, 0.0, 0.0, 0.0, 0.0, 0.0, 0.0, 0.0, 0.625, 1.0, 0.625, 0.75, 0.625, 0.75, 0.625, 1.0, 0.625, 0.5, 0.625, 0.25, 0.625, 0.25, 0.625, 0.5, 0.625, 0.75, 0.625, 1.0, 0.625, 0.25, 0.625, 0.5, 0.625, 0.5, 0.875, 0.5, 0.875, 0.75, 0.625, 0.75, 0.625, 1.0, 0.625, 0.75, 0.625, 0.75, 0.625, 1.0, 0.625, 0.5, 0.625, 0.25, 0.625, 0.25, 0.625, 0.5, 0.0, 0.0, 0.0, 0.0, 0.0, 0.0, 0.0, 0.0])
me_cube_038.materials.append(mat_material)
me_cube_038.use_mirror_vertex_groups = False
me_cube_038.update()
me_cube_039 = bpy.data.meshes.new('Cube.039')
me_cube_039.from_pydata([(-2.04, -2.035, -1.632), (-1.555, -1.192, 1.632), (-2.04, 2.035, -1.632), (-1.555, 1.192, 1.632), (2.04, -2.035, -1.632), (1.555, -1.192, 1.632), (2.04, 2.035, -1.632), (1.555, 1.192, 1.632), (-1.555, -1.192, 7.443), (-1.555, 1.192, 7.443), (1.555, 1.192, 7.443), (1.555, -1.192, 7.443)], [], [(0, 1, 3, 2), (2, 3, 7, 6), (6, 7, 5, 4), (4, 5, 1, 0), (2, 6, 4, 0), (3, 1, 8, 9), (10, 9, 8, 11), (1, 5, 11, 8), (7, 3, 9, 10), (5, 7, 10, 11)])
_uv = me_cube_039.uv_layers.new(name='UVMap')
_uv.uv.foreach_set('vector', [0.375, 0.0, 0.625, 0.0, 0.625, 0.25, 0.375, 0.25, 0.375, 0.25, 0.625, 0.25, 0.625, 0.5, 0.375, 0.5, 0.375, 0.5, 0.625, 0.5, 0.625, 0.75, 0.375, 0.75, 0.375, 0.75, 0.625, 0.75, 0.625, 1.0, 0.375, 1.0, 0.125, 0.5, 0.375, 0.5, 0.375, 0.75, 0.125, 0.75, 0.625, 0.25, 0.625, 0.0, 0.625, 0.0, 0.625, 0.25, 0.625, 0.5, 0.625, 0.25, 0.625, 0.0, 0.625, 0.75, 0.625, 1.0, 0.625, 0.75, 0.625, 0.75, 0.625, 1.0, 0.625, 0.5, 0.625, 0.25, 0.625, 0.25, 0.625, 0.5, 0.625, 0.75, 0.625, 0.5, 0.625, 0.5, 0.625, 0.75])
me_cube_039.materials.append(mat_material_001)
me_cube_039.update()
me_cube_040 = bpy.data.meshes.new('Cube.040')
me_cube_040.from_pydata([(2.132, -1.731, 6.297), (-2.132, -1.731, 6.297), (2.132, 1.731, 6.297), (-2.132, 1.731, 6.297), (2.132, -1.731, 7.297), (-2.132, -1.731, 7.297), (2.132, 1.731, 7.297), (-2.132, 1.731, 7.297), (2.132, -1.731, 6.297), (-2.132, -1.731, 6.297), (2.132, 1.731, 6.297), (-2.132, 1.731, 6.297), (2.132, -1.731, 7.297), (-2.132, -1.731, 7.297), (2.132, 1.731, 7.297), (-2.132, 1.731, 7.297)], [], [(3, 1, 5, 7), (0, 2, 6, 4), (14, 15, 13, 12), (9, 8, 12, 13), (10, 11, 15, 14), (8, 9, 11, 10)])
_uv = me_cube_040.uv_layers.new(name='UVMap')
_uv.uv.foreach_set('vector', [0.625, 0.25, 0.625, 0.0, 0.625, 0.0, 0.625, 0.25, 0.625, 0.75, 0.625, 0.5, 0.625, 0.5, 0.625, 0.75, 0.625, 0.5, 0.875, 0.5, 0.875, 0.75, 0.625, 0.75, 0.625, 1.0, 0.625, 0.75, 0.625, 0.75, 0.625, 1.0, 0.625, 0.5, 0.625, 0.25, 0.625, 0.25, 0.625, 0.5, 0.625, 0.75, 0.625, 1.0, 0.625, 0.25, 0.625, 0.5])
me_cube_040.materials.append(mat_material)
me_cube_040.use_mirror_vertex_groups = False
me_cube_040.update()
me_cube_041 = bpy.data.meshes.new('Cube.041')
me_cube_041.from_pydata([(-2.04, -2.035, -1.632), (-1.555, -1.192, 1.632), (-2.04, 2.035, -1.632), (-1.555, 1.192, 1.632), (2.04, -2.035, -1.632), (1.555, -1.192, 1.632), (2.04, 2.035, -1.632), (1.555, 1.192, 1.632), (-1.555, -1.192, 7.443), (-1.555, 1.192, 7.443), (1.555, 1.192, 7.443), (1.555, -1.192, 7.443)], [], [(0, 1, 3, 2), (2, 3, 7, 6), (6, 7, 5, 4), (4, 5, 1, 0), (2, 6, 4, 0), (3, 1, 8, 9), (10, 9, 8, 11), (1, 5, 11, 8), (7, 3, 9, 10), (5, 7, 10, 11)])
_uv = me_cube_041.uv_layers.new(name='UVMap')
_uv.uv.foreach_set('vector', [0.375, 0.0, 0.625, 0.0, 0.625, 0.25, 0.375, 0.25, 0.375, 0.25, 0.625, 0.25, 0.625, 0.5, 0.375, 0.5, 0.375, 0.5, 0.625, 0.5, 0.625, 0.75, 0.375, 0.75, 0.375, 0.75, 0.625, 0.75, 0.625, 1.0, 0.375, 1.0, 0.125, 0.5, 0.375, 0.5, 0.375, 0.75, 0.125, 0.75, 0.625, 0.25, 0.625, 0.0, 0.625, 0.0, 0.625, 0.25, 0.625, 0.5, 0.625, 0.25, 0.625, 0.0, 0.625, 0.75, 0.625, 1.0, 0.625, 0.75, 0.625, 0.75, 0.625, 1.0, 0.625, 0.5, 0.625, 0.25, 0.625, 0.25, 0.625, 0.5, 0.625, 0.75, 0.625, 0.5, 0.625, 0.5, 0.625, 0.75])
me_cube_041.materials.append(mat_material_001)
me_cube_041.update()
me_cube_042 = bpy.data.meshes.new('Cube.042')
me_cube_042.from_pydata([(2.132, -1.731, 6.297), (-2.132, -1.731, 6.297), (2.132, 1.731, 6.297), (-2.132, 1.731, 6.297), (2.132, -1.731, 7.297), (-2.132, -1.731, 7.297), (2.132, 1.731, 7.297), (-2.132, 1.731, 7.297), (2.132, -1.731, 6.297), (-2.132, -1.731, 6.297), (2.132, 1.731, 6.297), (-2.132, 1.731, 6.297), (2.132, -1.731, 7.297), (-2.132, -1.731, 7.297), (2.132, 1.731, 7.297), (-2.132, 1.731, 7.297)], [], [(3, 1, 5, 7), (0, 2, 6, 4), (14, 15, 13, 12), (9, 8, 12, 13), (10, 11, 15, 14), (8, 9, 11, 10)])
_uv = me_cube_042.uv_layers.new(name='UVMap')
_uv.uv.foreach_set('vector', [0.625, 0.25, 0.625, 0.0, 0.625, 0.0, 0.625, 0.25, 0.625, 0.75, 0.625, 0.5, 0.625, 0.5, 0.625, 0.75, 0.625, 0.5, 0.875, 0.5, 0.875, 0.75, 0.625, 0.75, 0.625, 1.0, 0.625, 0.75, 0.625, 0.75, 0.625, 1.0, 0.625, 0.5, 0.625, 0.25, 0.625, 0.25, 0.625, 0.5, 0.625, 0.75, 0.625, 1.0, 0.625, 0.25, 0.625, 0.5])
me_cube_042.materials.append(mat_material)
me_cube_042.use_mirror_vertex_groups = False
me_cube_042.update()
me_cube_043 = bpy.data.meshes.new('Cube.043')
me_cube_043.from_pydata([(-2.04, -2.035, -1.632), (-1.555, -1.192, 1.632), (-2.04, 2.035, -1.632), (-1.555, 1.192, 1.632), (2.04, -2.035, -1.632), (1.555, -1.192, 1.632), (2.04, 2.035, -1.632), (1.555, 1.192, 1.632), (-1.555, -1.192, 7.443), (-1.555, 1.192, 7.443), (1.555, 1.192, 7.443), (1.555, -1.192, 7.443)], [], [(0, 1, 3, 2), (2, 3, 7, 6), (6, 7, 5, 4), (4, 5, 1, 0), (2, 6, 4, 0), (3, 1, 8, 9), (10, 9, 8, 11), (1, 5, 11, 8), (7, 3, 9, 10), (5, 7, 10, 11)])
_uv = me_cube_043.uv_layers.new(name='UVMap')
_uv.uv.foreach_set('vector', [0.375, 0.0, 0.625, 0.0, 0.625, 0.25, 0.375, 0.25, 0.375, 0.25, 0.625, 0.25, 0.625, 0.5, 0.375, 0.5, 0.375, 0.5, 0.625, 0.5, 0.625, 0.75, 0.375, 0.75, 0.375, 0.75, 0.625, 0.75, 0.625, 1.0, 0.375, 1.0, 0.125, 0.5, 0.375, 0.5, 0.375, 0.75, 0.125, 0.75, 0.625, 0.25, 0.625, 0.0, 0.625, 0.0, 0.625, 0.25, 0.625, 0.5, 0.625, 0.25, 0.625, 0.0, 0.625, 0.75, 0.625, 1.0, 0.625, 0.75, 0.625, 0.75, 0.625, 1.0, 0.625, 0.5, 0.625, 0.25, 0.625, 0.25, 0.625, 0.5, 0.625, 0.75, 0.625, 0.5, 0.625, 0.5, 0.625, 0.75])
me_cube_043.materials.append(mat_material_001)
me_cube_043.update()
me_cube_044 = bpy.data.meshes.new('Cube.044')
me_cube_044.from_pydata([(2.132, -1.731, 6.297), (-2.132, -1.731, 6.297), (2.132, 1.731, 6.297), (-2.132, 1.731, 6.297), (2.132, -1.731, 7.297), (-2.132, -1.731, 7.297), (2.132, 1.731, 7.297), (-2.132, 1.731, 7.297), (2.132, -1.731, 6.297), (-2.132, -1.731, 6.297), (2.132, 1.731, 6.297), (-2.132, 1.731, 6.297), (2.132, -1.731, 7.297), (-2.132, -1.731, 7.297), (2.132, 1.731, 7.297), (-2.132, 1.731, 7.297)], [], [(3, 1, 5, 7), (0, 2, 6, 4), (14, 15, 13, 12), (9, 8, 12, 13), (10, 11, 15, 14), (8, 9, 11, 10)])
_uv = me_cube_044.uv_layers.new(name='UVMap')
_uv.uv.foreach_set('vector', [0.625, 0.25, 0.625, 0.0, 0.625, 0.0, 0.625, 0.25, 0.625, 0.75, 0.625, 0.5, 0.625, 0.5, 0.625, 0.75, 0.625, 0.5, 0.875, 0.5, 0.875, 0.75, 0.625, 0.75, 0.625, 1.0, 0.625, 0.75, 0.625, 0.75, 0.625, 1.0, 0.625, 0.5, 0.625, 0.25, 0.625, 0.25, 0.625, 0.5, 0.625, 0.75, 0.625, 1.0, 0.625, 0.25, 0.625, 0.5])
me_cube_044.materials.append(mat_material)
me_cube_044.use_mirror_vertex_groups = False
me_cube_044.update()
me_cube_045 = bpy.data.meshes.new('Cube.045')
me_cube_045.from_pydata([(-2.04, -2.035, -1.632), (-1.555, -1.192, 1.632), (-2.04, 2.035, -1.632), (-1.555, 1.192, 1.632), (2.04, -2.035, -1.632), (1.555, -1.192, 1.632), (2.04, 2.035, -1.632), (1.555, 1.192, 1.632), (-1.555, -1.192, 7.443), (-1.555, 1.192, 7.443), (1.555, 1.192, 7.443), (1.555, -1.192, 7.443)], [], [(0, 1, 3, 2), (2, 3, 7, 6), (6, 7, 5, 4), (4, 5, 1, 0), (2, 6, 4, 0), (3, 1, 8, 9), (10, 9, 8, 11), (1, 5, 11, 8), (7, 3, 9, 10), (5, 7, 10, 11)])
_uv = me_cube_045.uv_layers.new(name='UVMap')
_uv.uv.foreach_set('vector', [0.375, 0.0, 0.625, 0.0, 0.625, 0.25, 0.375, 0.25, 0.375, 0.25, 0.625, 0.25, 0.625, 0.5, 0.375, 0.5, 0.375, 0.5, 0.625, 0.5, 0.625, 0.75, 0.375, 0.75, 0.375, 0.75, 0.625, 0.75, 0.625, 1.0, 0.375, 1.0, 0.125, 0.5, 0.375, 0.5, 0.375, 0.75, 0.125, 0.75, 0.625, 0.25, 0.625, 0.0, 0.625, 0.0, 0.625, 0.25, 0.625, 0.5, 0.625, 0.25, 0.625, 0.0, 0.625, 0.75, 0.625, 1.0, 0.625, 0.75, 0.625, 0.75, 0.625, 1.0, 0.625, 0.5, 0.625, 0.25, 0.625, 0.25, 0.625, 0.5, 0.625, 0.75, 0.625, 0.5, 0.625, 0.5, 0.625, 0.75])
me_cube_045.materials.append(mat_material_001)
me_cube_045.update()
me_cube_046 = bpy.data.meshes.new('Cube.046')
me_cube_046.from_pydata([(3.995, 1.0, 2.489), (3.995, 1.654, -1.0), (3.995, -1.0, 2.489), (3.995, -1.654, -1.0), (-3.995, 1.0, 2.489), (-3.995, 1.654, -1.0), (-3.995, -1.0, 2.489), (-3.995, -1.654, -1.0), (3.995, -1.0, 6.297), (-3.995, -1.0, 6.297), (3.995, 1.0, 6.297), (-3.995, 1.0, 6.297)], [], [(4, 6, 9, 11), (3, 2, 6, 7), (7, 6, 4, 5), (5, 1, 3, 7), (1, 0, 2, 3), (5, 4, 0, 1), (2, 0, 10, 8), (0, 4, 11, 10), (6, 2, 8, 9)])
_uv = me_cube_046.uv_layers.new(name='UVMap')
_uv.uv.foreach_set('vector', [0.625, 0.25, 0.625, 0.0, 0.625, 0.0, 0.625, 0.25, 0.375, 0.75, 0.625, 0.75, 0.625, 1.0, 0.375, 1.0, 0.375, 0.0, 0.625, 0.0, 0.625, 0.25, 0.375, 0.25, 0.125, 0.5, 0.375, 0.5, 0.375, 0.75, 0.125, 0.75, 0.375, 0.5, 0.625, 0.5, 0.625, 0.75, 0.375, 0.75, 0.375, 0.25, 0.625, 0.25, 0.625, 0.5, 0.375, 0.5, 0.625, 0.75, 0.625, 0.5, 0.625, 0.5, 0.625, 0.75, 0.625, 0.5, 0.625, 0.25, 0.625, 0.25, 0.625, 0.5, 0.625, 1.0, 0.625, 0.75, 0.625, 0.75, 0.625, 1.0])
me_cube_046.materials.append(mat_material_003)
me_cube_046.use_mirror_vertex_groups = False
me_cube_046.update()
me_cube_047 = bpy.data.meshes.new('Cube.047')
me_cube_047.from_pydata([(3.995, -1.339, 6.297), (-3.995, -1.339, 6.297), (3.995, 1.339, 6.297), (-3.995, 1.339, 6.297), (3.995, -1.339, 7.297), (-3.995, -1.339, 7.297), (3.995, 1.339, 7.297), (-3.995, 1.339, 7.297), (3.995, -1.339, 6.297), (-3.995, -1.339, 6.297), (3.995, 1.339, 6.297), (-3.995, 1.339, 6.297), (3.995, -1.339, 7.297), (-3.995, -1.339, 7.297), (3.995, 1.339, 7.297), (-3.995, 1.339, 7.297)], [], [(3, 1, 5, 7), (0, 2, 6, 4), (14, 15, 13, 12), (9, 8, 12, 13), (10, 11, 15, 14), (8, 9, 11, 10)])
_uv = me_cube_047.uv_layers.new(name='UVMap')
_uv.uv.foreach_set('vector', [0.625, 0.25, 0.625, 0.0, 0.625, 0.0, 0.625, 0.25, 0.625, 0.75, 0.625, 0.5, 0.625, 0.5, 0.625, 0.75, 0.625, 0.5, 0.875, 0.5, 0.875, 0.75, 0.625, 0.75, 0.625, 1.0, 0.625, 0.75, 0.625, 0.75, 0.625, 1.0, 0.625, 0.5, 0.625, 0.25, 0.625, 0.25, 0.625, 0.5, 0.625, 0.75, 0.625, 1.0, 0.625, 0.25, 0.625, 0.5])
me_cube_047.materials.append(mat_material)
me_cube_047.use_mirror_vertex_groups = False
me_cube_047.update()
me_plane_003 = bpy.data.meshes.new('Plane.003')
me_plane_003.from_pydata([(-4.282, -5.98, 0.0), (4.282, -5.98, 0.0), (-4.282, 5.98, 0.0), (4.282, 5.98, 0.0)], [], [(0, 1, 3, 2)])
_uv = me_plane_003.uv_layers.new(name='UVMap')
_uv.uv.foreach_set('vector', [0.0, 0.0, 1.0, 0.0, 1.0, 1.0, 0.0, 1.0])
me_plane_003.materials.append(mat_material_003)
me_plane_003.update()
me_plane_004 = bpy.data.meshes.new('Plane.004')
me_plane_004.from_pydata([(-4.282, -5.98, 0.0), (4.282, -5.98, 0.0), (-4.282, 5.98, 0.0), (4.282, 5.98, 0.0)], [], [(0, 2, 3, 1)])
_uv = me_plane_004.uv_layers.new(name='UVMap')
_uv.uv.foreach_set('vector', [0.0, 0.0, 0.0, 1.0, 1.0, 1.0, 1.0, 0.0])
me_plane_004.materials.append(mat_material_003)
me_plane_004.update()
me_plane_005 = bpy.data.meshes.new('Plane.005')
me_plane_005.from_pydata([(-4.282, -5.98, 0.0), (4.282, -5.98, 0.0), (-4.282, 5.98, 0.0), (4.282, 5.98, 0.0)], [], [(0, 1, 3, 2)])
_uv = me_plane_005.uv_layers.new(name='UVMap')
_uv.uv.foreach_set('vector', [0.0, 0.0, 1.0, 0.0, 1.0, 1.0, 0.0, 1.0])
me_plane_005.materials.append(mat_material_003)
me_plane_005.update()
me_cube_048 = bpy.data.meshes.new('Cube.048')
me_cube_048.from_pydata([(3.095, -8.992, 6.297), (-3.095, -8.992, 6.297), (3.095, 8.992, 6.297), (-3.095, 8.992, 6.297), (3.095, -8.992, 7.297), (-3.095, -8.992, 7.297), (3.095, 8.992, 7.297), (-3.095, 8.992, 7.297), (3.095, -8.992, 6.297), (-3.095, -8.992, 6.297), (3.095, 8.992, 6.297), (-3.095, 8.992, 6.297), (3.095, -8.992, 7.297), (-3.095, -8.992, 7.297), (3.095, 8.992, 7.297), (-3.095, 8.992, 7.297)], [], [(3, 1, 5, 7), (0, 2, 6, 4), (14, 15, 13, 12), (9, 8, 12, 13), (10, 11, 15, 14), (8, 9, 11, 10)])
_uv = me_cube_048.uv_layers.new(name='UVMap')
_uv.uv.foreach_set('vector', [0.625, 0.25, 0.625, 0.0, 0.625, 0.0, 0.625, 0.25, 0.625, 0.75, 0.625, 0.5, 0.625, 0.5, 0.625, 0.75, 0.625, 0.5, 0.875, 0.5, 0.875, 0.75, 0.625, 0.75, 0.625, 1.0, 0.625, 0.75, 0.625, 0.75, 0.625, 1.0, 0.625, 0.5, 0.625, 0.25, 0.625, 0.25, 0.625, 0.5, 0.625, 0.75, 0.625, 1.0, 0.625, 0.25, 0.625, 0.5])
me_cube_048.materials.append(mat_material_002)
me_cube_048.use_mirror_vertex_groups = False
me_cube_048.update()
me_plane_006 = bpy.data.meshes.new('Plane.006')
me_plane_006.from_pydata([(-4.282, -5.98, 0.0), (4.282, -5.98, 0.0), (-4.282, 5.98, 0.0), (4.282, 5.98, 0.0), (4.282, -1.675, 0.0), (4.282, 1.586, 0.0), (0.6296, 1.62, 0.0), (-0.9256, 1.65, 0.0), (-1.378, 1.306, 0.0), (-1.765, 0.5106, 0.0), (-1.693, -0.3826, 0.0), (-1.326, -1.094, 0.0), (-0.3036, -1.757, 0.0), (1.074, -1.785, 0.0)], [], [(0, 1, 4, 13, 12, 11, 10, 9, 8, 7, 6, 5, 3, 2)])
_uv = me_plane_006.uv_layers.new(name='UVMap')
_uv.uv.foreach_set('vector', [0.0, 0.0, 1.0, 0.0, 1.0, 0.36, 0.6254, 0.3508, 0.4645, 0.3531, 0.3452, 0.4086, 0.3023, 0.468, 0.2938, 0.5427, 0.3391, 0.6092, 0.3919, 0.638, 0.5735, 0.6354, 1.0, 0.6326, 1.0, 1.0, 0.0, 1.0])
me_plane_006.materials.append(mat_material_003)
me_plane_006.update()
me_cube_051 = bpy.data.meshes.new('Cube.051')
me_cube_051.from_pydata([(-5.015, -0.5559, -0.471), (-5.001, -0.5559, 0.3302), (-5.015, 0.5559, -0.471), (-5.001, 0.5559, 0.3302), (5.558, -0.5559, -0.471), (5.628, -0.5559, 0.279), (5.558, 0.5559, -0.471), (5.628, 0.5559, 0.279), (2.717, 0.5559, -0.3942), (-1.435, 0.5559, -0.6246), (-1.477, 0.5559, 0.1894), (2.508, 0.5559, 0.407), (-1.435, -0.5559, -0.6246), (2.717, -0.5559, -0.3942), (2.508, -0.5559, 0.407), (-1.477, -0.5559, 0.1894)], [], [(0, 1, 3, 2), (8, 11, 7, 6), (6, 7, 5, 4), (12, 15, 1, 0), (8, 6, 4, 13), (10, 3, 1, 15), (7, 11, 14, 5), (11, 10, 15, 14), (2, 9, 12, 0), (9, 8, 13, 12), (4, 5, 14, 13), (13, 14, 15, 12), (2, 3, 10, 9), (9, 10, 11, 8)])
_uv = me_cube_051.uv_layers.new(name='UVMap')
_uv.uv.foreach_set('vector', [0.375, 0.0, 0.625, 0.0, 0.625, 0.25, 0.375, 0.25, 0.375, 0.4167, 0.625, 0.4167, 0.625, 0.5, 0.375, 0.5, 0.375, 0.5, 0.625, 0.5, 0.625, 0.75, 0.375, 0.75, 0.375, 0.9167, 0.625, 0.9167, 0.625, 1.0, 0.375, 1.0, 0.2917, 0.5, 0.375, 0.5, 0.375, 0.75, 0.2917, 0.75, 0.7917, 0.5, 0.875, 0.5, 0.875, 0.75, 0.7917, 0.75, 0.625, 0.5, 0.7083, 0.5, 0.7083, 0.75, 0.625, 0.75, 0.7083, 0.5, 0.7917, 0.5, 0.7917, 0.75, 0.7083, 0.75, 0.125, 0.5, 0.2083, 0.5, 0.2083, 0.75, 0.125, 0.75, 0.2083, 0.5, 0.2917, 0.5, 0.2917, 0.75, 0.2083, 0.75, 0.375, 0.75, 0.625, 0.75, 0.625, 0.8333, 0.375, 0.8333, 0.375, 0.8333, 0.625, 0.8333, 0.625, 0.9167, 0.375, 0.9167, 0.375, 0.25, 0.625, 0.25, 0.625, 0.3333, 0.375, 0.3333, 0.375, 0.3333, 0.625, 0.3333, 0.625, 0.4167, 0.375, 0.4167])
me_cube_051.materials.append(mat_material_002)
me_cube_051.update()
me_cube_052 = bpy.data.meshes.new('Cube.052')
me_cube_052.from_pydata([(-5.713, -0.6333, -0.5365), (-5.697, -0.6333, 0.3761), (-5.713, 0.6333, -0.5365), (-5.697, 0.6333, 0.3761), (6.332, -0.6333, -0.5365), (6.411, -0.6333, 0.3178), (6.332, 0.6333, -0.5365), (6.411, 0.6333, 0.3178), (3.094, 0.6333, -0.449), (-1.634, 0.6333, -0.7115), (-1.682, 0.6333, 0.2157), (2.856, 0.6333, 0.4636), (-1.634, -0.6333, -0.7115), (3.094, -0.6333, -0.449), (2.856, -0.6333, 0.4636), (-1.682, -0.6333, 0.2157)], [], [(0, 1, 3, 2), (8, 11, 7, 6), (6, 7, 5, 4), (12, 15, 1, 0), (8, 6, 4, 13), (10, 3, 1, 15), (7, 11, 14, 5), (11, 10, 15, 14), (2, 9, 12, 0), (9, 8, 13, 12), (4, 5, 14, 13), (13, 14, 15, 12), (2, 3, 10, 9), (9, 10, 11, 8)])
_uv = me_cube_052.uv_layers.new(name='UVMap')
_uv.uv.foreach_set('vector', [0.375, 0.0, 0.625, 0.0, 0.625, 0.25, 0.375, 0.25, 0.375, 0.4167, 0.625, 0.4167, 0.625, 0.5, 0.375, 0.5, 0.375, 0.5, 0.625, 0.5, 0.625, 0.75, 0.375, 0.75, 0.375, 0.9167, 0.625, 0.9167, 0.625, 1.0, 0.375, 1.0, 0.2917, 0.5, 0.375, 0.5, 0.375, 0.75, 0.2917, 0.75, 0.7917, 0.5, 0.875, 0.5, 0.875, 0.75, 0.7917, 0.75, 0.625, 0.5, 0.7083, 0.5, 0.7083, 0.75, 0.625, 0.75, 0.7083, 0.5, 0.7917, 0.5, 0.7917, 0.75, 0.7083, 0.75, 0.125, 0.5, 0.2083, 0.5, 0.2083, 0.75, 0.125, 0.75, 0.2083, 0.5, 0.2917, 0.5, 0.2917, 0.75, 0.2083, 0.75, 0.375, 0.75, 0.625, 0.75, 0.625, 0.8333, 0.375, 0.8333, 0.375, 0.8333, 0.625, 0.8333, 0.625, 0.9167, 0.375, 0.9167, 0.375, 0.25, 0.625, 0.25, 0.625, 0.3333, 0.375, 0.3333, 0.375, 0.3333, 0.625, 0.3333, 0.625, 0.4167, 0.375, 0.4167])
me_cube_052.materials.append(mat_material_002)
me_cube_052.update()
me_plane_009 = bpy.data.meshes.new('Plane.009')
me_plane_009.from_pydata([(-6.969, -6.969, 0.0), (6.969, -6.969, 0.0), (-6.969, 6.969, 0.0), (6.969, 6.969, 0.0), (-4.374, 4.374, 7.592), (-4.374, -4.374, 7.592), (4.374, -4.374, 7.592), (4.374, 4.374, 7.592), (-6.697, 6.697, 11.13), (-6.697, -6.697, 11.13), (6.697, -6.697, 11.13), (6.697, 6.697, 11.13), (-6.697, 6.697, 14.21), (-6.697, -6.697, 14.21), (6.697, -6.697, 14.21), (6.697, 6.697, 14.21), (-0.8913, -6.287, 2.732), (1.129, -6.281, 2.749), (1.113, -5.47, 5.122), (0.8998, -5.252, 5.76), (0.2431, -5.193, 5.932), (-0.3322, -5.216, 5.866), (-0.8595, -5.463, 5.142), (6.027, -1.431, 2.756), (6.01, 1.412, 2.804), (5.07, 1.398, 5.556), (4.838, 0.9743, 6.233), (4.734, 0.3801, 6.538), (4.722, -0.4256, 6.573), (4.761, -0.9744, 6.46), (4.876, -1.391, 6.122), (5.107, -1.501, 5.448)], [], [(0, 2, 3, 1), (7, 4, 8, 11), (3, 2, 4, 7), (0, 1, 6, 17, 16, 5), (1, 3, 7, 24, 23, 31, 6), (2, 0, 5, 4), (10, 11, 15, 14), (5, 6, 10, 9), (6, 7, 11, 10), (4, 5, 9, 8), (13, 14, 15, 12), (8, 9, 13, 12), (11, 8, 12, 15), (9, 10, 14, 13), (5, 16, 22, 21, 20, 19, 18, 17, 6), (6, 31, 30, 29, 28, 27, 26, 25, 24, 7)])
_uv = me_plane_009.uv_layers.new(name='UVMap')
_uv.uv.foreach_set('vector', [0.0, 0.0, 0.0, 1.0, 1.0, 1.0, 1.0, 0.0, 1.0, 1.0, 0.0, 1.0, 0.0, 1.0, 1.0, 1.0, 1.0, 1.0, 0.0, 1.0, 0.0, 1.0, 1.0, 1.0, 0.0, 0.0, 1.0, 0.0, 1.0, 0.0, 0.441, 0.0, 0.2707, 0.0, 0.0, 0.0, 1.0, 0.0, 1.0, 1.0, 1.0, 1.0, 1.0, 0.6184, 1.0, 0.3805, 1.0, 0.3473, 1.0, 0.0, 0.0, 1.0, 0.0, 0.0, 0.0, 0.0, 0.0, 1.0, 1.0, 0.0, 1.0, 1.0, 1.0, 1.0, 1.0, 0.0, 0.0, 0.0, 1.0, 0.0, 1.0, 0.0, 0.0, 0.0, 1.0, 0.0, 1.0, 1.0, 1.0, 1.0, 1.0, 0.0, 0.0, 1.0, 0.0, 0.0, 0.0, 0.0, 0.0, 1.0, 0.0, 0.0, 1.0, 0.0, 1.0, 1.0, 0.0, 1.0, 0.0, 1.0, 0.0, 0.0, 0.0, 0.0, 0.0, 1.0, 1.0, 1.0, 0.0, 1.0, 0.0, 1.0, 1.0, 1.0, 0.0, 0.0, 1.0, 0.0, 1.0, 0.0, 0.0, 0.0, 0.0, 0.0, 0.2707, 0.0, 0.2303, 0.0, 0.2716, 0.0, 0.3316, 0.0, 0.4025, 0.0, 0.4281, 0.0, 0.441, 0.0, 1.0, 0.0, 1.0, 0.0, 1.0, 0.3473, 1.0, 0.352, 1.0, 0.3941, 1.0, 0.4535, 1.0, 0.5415, 1.0, 0.6045, 1.0, 0.6433, 1.0, 0.6184, 1.0, 1.0])
me_plane_009.materials.append(mat_material_003)
me_plane_009.update()
me_cube_053 = bpy.data.meshes.new('Cube.053')
me_cube_053.from_pydata([(-5.015, -0.5559, -0.471), (-5.001, -0.5559, 0.3302), (-5.015, 0.5559, -0.471), (-5.001, 0.5559, 0.3302), (5.558, -0.5559, -0.471), (5.628, -0.5559, 0.279), (5.558, 0.5559, -0.471), (5.628, 0.5559, 0.279), (2.717, 0.5559, -0.3942), (-1.435, 0.5559, -0.6246), (-1.477, 0.5559, 0.1894), (2.508, 0.5559, 0.407), (-1.435, -0.5559, -0.6246), (2.717, -0.5559, -0.3942), (2.508, -0.5559, 0.407), (-1.477, -0.5559, 0.1894)], [], [(0, 1, 3, 2), (8, 11, 7, 6), (6, 7, 5, 4), (12, 15, 1, 0), (8, 6, 4, 13), (10, 3, 1, 15), (7, 11, 14, 5), (11, 10, 15, 14), (2, 9, 12, 0), (9, 8, 13, 12), (4, 5, 14, 13), (13, 14, 15, 12), (2, 3, 10, 9), (9, 10, 11, 8)])
_uv = me_cube_053.uv_layers.new(name='UVMap')
_uv.uv.foreach_set('vector', [0.375, 0.0, 0.625, 0.0, 0.625, 0.25, 0.375, 0.25, 0.375, 0.4167, 0.625, 0.4167, 0.625, 0.5, 0.375, 0.5, 0.375, 0.5, 0.625, 0.5, 0.625, 0.75, 0.375, 0.75, 0.375, 0.9167, 0.625, 0.9167, 0.625, 1.0, 0.375, 1.0, 0.2917, 0.5, 0.375, 0.5, 0.375, 0.75, 0.2917, 0.75, 0.7917, 0.5, 0.875, 0.5, 0.875, 0.75, 0.7917, 0.75, 0.625, 0.5, 0.7083, 0.5, 0.7083, 0.75, 0.625, 0.75, 0.7083, 0.5, 0.7917, 0.5, 0.7917, 0.75, 0.7083, 0.75, 0.125, 0.5, 0.2083, 0.5, 0.2083, 0.75, 0.125, 0.75, 0.2083, 0.5, 0.2917, 0.5, 0.2917, 0.75, 0.2083, 0.75, 0.375, 0.75, 0.625, 0.75, 0.625, 0.8333, 0.375, 0.8333, 0.375, 0.8333, 0.625, 0.8333, 0.625, 0.9167, 0.375, 0.9167, 0.375, 0.25, 0.625, 0.25, 0.625, 0.3333, 0.375, 0.3333, 0.375, 0.3333, 0.625, 0.3333, 0.625, 0.4167, 0.375, 0.4167])
me_cube_053.materials.append(mat_material_002)
me_cube_053.update()
me_cube_054 = bpy.data.meshes.new('Cube.054')
me_cube_054.from_pydata([(-5.713, -0.6333, -0.5365), (-5.697, -0.6333, 0.3761), (-5.713, 0.6333, -0.5365), (-5.697, 0.6333, 0.3761), (6.332, -0.6333, -0.5365), (6.411, -0.6333, 0.3178), (6.332, 0.6333, -0.5365), (6.411, 0.6333, 0.3178), (3.094, 0.6333, -0.449), (-1.634, 0.6333, -0.7115), (-1.682, 0.6333, 0.2157), (2.856, 0.6333, 0.4636), (-1.634, -0.6333, -0.7115), (3.094, -0.6333, -0.449), (2.856, -0.6333, 0.4636), (-1.682, -0.6333, 0.2157)], [], [(0, 1, 3, 2), (8, 11, 7, 6), (6, 7, 5, 4), (12, 15, 1, 0), (8, 6, 4, 13), (10, 3, 1, 15), (7, 11, 14, 5), (11, 10, 15, 14), (2, 9, 12, 0), (9, 8, 13, 12), (4, 5, 14, 13), (13, 14, 15, 12), (2, 3, 10, 9), (9, 10, 11, 8)])
_uv = me_cube_054.uv_layers.new(name='UVMap')
_uv.uv.foreach_set('vector', [0.375, 0.0, 0.625, 0.0, 0.625, 0.25, 0.375, 0.25, 0.375, 0.4167, 0.625, 0.4167, 0.625, 0.5, 0.375, 0.5, 0.375, 0.5, 0.625, 0.5, 0.625, 0.75, 0.375, 0.75, 0.375, 0.9167, 0.625, 0.9167, 0.625, 1.0, 0.375, 1.0, 0.2917, 0.5, 0.375, 0.5, 0.375, 0.75, 0.2917, 0.75, 0.7917, 0.5, 0.875, 0.5, 0.875, 0.75, 0.7917, 0.75, 0.625, 0.5, 0.7083, 0.5, 0.7083, 0.75, 0.625, 0.75, 0.7083, 0.5, 0.7917, 0.5, 0.7917, 0.75, 0.7083, 0.75, 0.125, 0.5, 0.2083, 0.5, 0.2083, 0.75, 0.125, 0.75, 0.2083, 0.5, 0.2917, 0.5, 0.2917, 0.75, 0.2083, 0.75, 0.375, 0.75, 0.625, 0.75, 0.625, 0.8333, 0.375, 0.8333, 0.375, 0.8333, 0.625, 0.8333, 0.625, 0.9167, 0.375, 0.9167, 0.375, 0.25, 0.625, 0.25, 0.625, 0.3333, 0.375, 0.3333, 0.375, 0.3333, 0.625, 0.3333, 0.625, 0.4167, 0.375, 0.4167])
me_cube_054.update()
me_cube_058 = bpy.data.meshes.new('Cube.058')
me_cube_058.from_pydata([(2.132, -1.731, 16.42), (-2.132, -1.731, 16.42), (2.132, 1.731, 16.42), (-2.132, 1.731, 16.42), (2.132, -1.731, 19.03), (-2.132, -1.731, 19.03), (2.132, 1.731, 19.03), (-2.132, 1.731, 19.03), (2.132, -1.731, 16.42), (-2.132, -1.731, 16.42), (2.132, 1.731, 16.42), (-2.132, 1.731, 16.42), (2.132, -1.731, 19.03), (-2.132, -1.731, 19.03), (2.132, 1.731, 19.03), (-2.132, 1.731, 19.03)], [], [(3, 1, 5, 7), (0, 2, 6, 4), (14, 15, 13, 12), (9, 8, 12, 13), (10, 11, 15, 14), (8, 9, 11, 10)])
_uv = me_cube_058.uv_layers.new(name='UVMap')
_uv.uv.foreach_set('vector', [0.625, 0.25, 0.625, 0.0, 0.625, 0.0, 0.625, 0.25, 0.625, 0.75, 0.625, 0.5, 0.625, 0.5, 0.625, 0.75, 0.625, 0.5, 0.875, 0.5, 0.875, 0.75, 0.625, 0.75, 0.625, 1.0, 0.625, 0.75, 0.625, 0.75, 0.625, 1.0, 0.625, 0.5, 0.625, 0.25, 0.625, 0.25, 0.625, 0.5, 0.625, 0.75, 0.625, 1.0, 0.625, 0.25, 0.625, 0.5])
me_cube_058.materials.append(mat_material_003)
me_cube_058.use_mirror_vertex_groups = False
me_cube_058.update()
me_cube_059 = bpy.data.meshes.new('Cube.059')
me_cube_059.from_pydata([(2.132, -1.731, 16.42), (-2.132, -1.731, 16.42), (2.132, 1.731, 16.42), (-2.132, 1.731, 16.42), (2.132, -1.731, 19.03), (-2.132, -1.731, 19.03), (2.132, 1.731, 19.03), (-2.132, 1.731, 19.03), (2.132, -1.731, 16.42), (-2.132, -1.731, 16.42), (2.132, 1.731, 16.42), (-2.132, 1.731, 16.42), (2.132, -1.731, 19.03), (-2.132, -1.731, 19.03), (2.132, 1.731, 19.03), (-2.132, 1.731, 19.03)], [], [(3, 1, 5, 7), (0, 2, 6, 4), (14, 15, 13, 12), (9, 8, 12, 13), (10, 11, 15, 14), (8, 9, 11, 10)])
_uv = me_cube_059.uv_layers.new(name='UVMap')
_uv.uv.foreach_set('vector', [0.625, 0.25, 0.625, 0.0, 0.625, 0.0, 0.625, 0.25, 0.625, 0.75, 0.625, 0.5, 0.625, 0.5, 0.625, 0.75, 0.625, 0.5, 0.875, 0.5, 0.875, 0.75, 0.625, 0.75, 0.625, 1.0, 0.625, 0.75, 0.625, 0.75, 0.625, 1.0, 0.625, 0.5, 0.625, 0.25, 0.625, 0.25, 0.625, 0.5, 0.625, 0.75, 0.625, 1.0, 0.625, 0.25, 0.625, 0.5])
me_cube_059.materials.append(mat_material_003)
me_cube_059.use_mirror_vertex_groups = False
me_cube_059.update()
me_cube_060 = bpy.data.meshes.new('Cube.060')
me_cube_060.from_pydata([(2.132, -1.731, 16.42), (-2.132, -1.731, 16.42), (2.132, 1.731, 16.42), (-2.132, 1.731, 16.42), (2.132, -1.731, 19.03), (-2.132, -1.731, 19.03), (2.132, 1.731, 19.03), (-2.132, 1.731, 19.03), (2.132, -1.731, 16.42), (-2.132, -1.731, 16.42), (2.132, 1.731, 16.42), (-2.132, 1.731, 16.42), (2.132, -1.731, 19.03), (-2.132, -1.731, 19.03), (2.132, 1.731, 19.03), (-2.132, 1.731, 19.03)], [], [(3, 1, 5, 7), (0, 2, 6, 4), (14, 15, 13, 12), (9, 8, 12, 13), (10, 11, 15, 14), (8, 9, 11, 10)])
_uv = me_cube_060.uv_layers.new(name='UVMap')
_uv.uv.foreach_set('vector', [0.625, 0.25, 0.625, 0.0, 0.625, 0.0, 0.625, 0.25, 0.625, 0.75, 0.625, 0.5, 0.625, 0.5, 0.625, 0.75, 0.625, 0.5, 0.875, 0.5, 0.875, 0.75, 0.625, 0.75, 0.625, 1.0, 0.625, 0.75, 0.625, 0.75, 0.625, 1.0, 0.625, 0.5, 0.625, 0.25, 0.625, 0.25, 0.625, 0.5, 0.625, 0.75, 0.625, 1.0, 0.625, 0.25, 0.625, 0.5])
me_cube_060.materials.append(mat_material_003)
me_cube_060.use_mirror_vertex_groups = False
me_cube_060.update()
me_cube_061 = bpy.data.meshes.new('Cube.061')
me_cube_061.from_pydata([(2.132, -1.731, 16.42), (-2.132, -1.731, 16.42), (2.132, 1.731, 16.42), (-2.132, 1.731, 16.42), (2.132, -1.731, 19.03), (-2.132, -1.731, 19.03), (2.132, 1.731, 19.03), (-2.132, 1.731, 19.03), (2.132, -1.731, 16.42), (-2.132, -1.731, 16.42), (2.132, 1.731, 16.42), (-2.132, 1.731, 16.42), (2.132, -1.731, 19.03), (-2.132, -1.731, 19.03), (2.132, 1.731, 19.03), (-2.132, 1.731, 19.03)], [], [(3, 1, 5, 7), (0, 2, 6, 4), (14, 15, 13, 12), (9, 8, 12, 13), (10, 11, 15, 14), (8, 9, 11, 10)])
_uv = me_cube_061.uv_layers.new(name='UVMap')
_uv.uv.foreach_set('vector', [0.625, 0.25, 0.625, 0.0, 0.625, 0.0, 0.625, 0.25, 0.625, 0.75, 0.625, 0.5, 0.625, 0.5, 0.625, 0.75, 0.625, 0.5, 0.875, 0.5, 0.875, 0.75, 0.625, 0.75, 0.625, 1.0, 0.625, 0.75, 0.625, 0.75, 0.625, 1.0, 0.625, 0.5, 0.625, 0.25, 0.625, 0.25, 0.625, 0.5, 0.625, 0.75, 0.625, 1.0, 0.625, 0.25, 0.625, 0.5])
me_cube_061.materials.append(mat_material_003)
me_cube_061.use_mirror_vertex_groups = False
me_cube_061.update()
me_plane_010 = bpy.data.meshes.new('Plane.010')
me_plane_010.from_pydata([(4.404, -1.675, 0.8368), (4.404, 1.586, 0.8368), (0.7519, 1.62, 0.8368), (-0.8033, 1.65, 0.8368), (-1.255, 1.306, 0.8368), (-1.643, 0.5106, 0.8368), (-1.57, -0.3826, 0.8368), (-1.203, -1.094, 0.8368), (-0.1812, -1.757, 0.8368), (1.196, -1.785, 0.8368), (4.405, -2.342, 1.031), (4.433, 2.078, 1.013), (0.8578, 2.122, 0.8368), (-1.179, 2.162, 0.8368), (-1.771, 1.711, 0.8368), (-2.279, 0.6694, 0.8368), (-2.184, -0.5004, 0.8368), (-1.703, -1.432, 0.8368), (-0.3643, -2.3, 0.8368), (1.439, -2.337, 0.8368)], [], [(6, 5, 15, 16), (3, 2, 12, 13), (0, 9, 19, 10), (7, 6, 16, 17), (4, 3, 13, 14), (8, 7, 17, 18), (5, 4, 14, 15), (2, 1, 11, 12), (9, 8, 18, 19)])
_uv = me_plane_010.uv_layers.new(name='UVMap')
_uv.uv.foreach_set('vector', [0.0, 0.0, 0.0, 0.0, 0.0, 0.0, 0.0, 0.0, 0.0, 0.0, 0.0, 0.0, 0.0, 0.0, 0.0, 0.0, 0.0, 0.0, 0.0, 0.0, 0.0, 0.0, 0.0, 0.0, 0.0, 0.0, 0.0, 0.0, 0.0, 0.0, 0.0, 0.0, 0.0, 0.0, 0.0, 0.0, 0.0, 0.0, 0.0, 0.0, 0.0, 0.0, 0.0, 0.0, 0.0, 0.0, 0.0, 0.0, 0.0, 0.0, 0.0, 0.0, 0.0, 0.0, 0.0, 0.0, 0.0, 0.0, 0.0, 0.0, 0.0, 0.0, 0.0, 0.0, 0.0, 0.0, 0.0, 0.0, 0.0, 0.0, 0.0, 0.0])
me_plane_010.materials.append(mat_material_002)
me_plane_010.update()
me_plane_011 = bpy.data.meshes.new('Plane.011')
me_plane_011.from_pydata([(-0.8913, -7.19, 2.732), (1.129, -7.184, 2.749), (1.113, -6.373, 5.122), (0.8998, -6.155, 5.76), (0.2431, -6.096, 5.932), (-0.3322, -6.119, 5.866), (-0.8595, -6.366, 5.142), (-1.384, -7.507, 1.806), (1.56, -7.498, 1.831), (1.537, -6.316, 5.288), (1.226, -5.998, 6.219), (0.2692, -5.913, 6.468), (-0.5691, -5.946, 6.372), (-1.337, -6.306, 5.318)], [], [(2, 1, 8, 9), (0, 6, 13, 7), (5, 4, 11, 12), (3, 2, 9, 10), (1, 0, 7, 8), (6, 5, 12, 13), (4, 3, 10, 11)])
_uv = me_plane_011.uv_layers.new(name='UVMap')
_uv.uv.foreach_set('vector', [0.0, 0.0, 0.0, 0.0, 0.0, 0.0, 0.0, 0.0, 0.0, 0.0, 0.0, 0.0, 0.0, 0.0, 0.0, 0.0, 0.0, 0.0, 0.0, 0.0, 0.0, 0.0, 0.0, 0.0, 0.0, 0.0, 0.0, 0.0, 0.0, 0.0, 0.0, 0.0, 0.0, 0.0, 0.0, 0.0, 0.0, 0.0, 0.0, 0.0, 0.0, 0.0, 0.0, 0.0, 0.0, 0.0, 0.0, 0.0, 0.0, 0.0, 0.0, 0.0, 0.0, 0.0, 0.0, 0.0])
me_plane_011.materials.append(mat_material_002)
me_plane_011.update()
me_plane_012 = bpy.data.meshes.new('Plane.012')
me_plane_012.from_pydata([(6.6, -1.431, 2.756), (6.583, 1.412, 2.804), (5.643, 1.398, 5.556), (5.411, 0.9743, 6.233), (5.307, 0.3801, 6.538), (5.295, -0.4256, 6.573), (5.334, -0.9744, 6.46), (5.449, -1.391, 6.122), (5.68, -1.501, 5.448), (6.6, -1.431, 2.756), (6.583, 1.412, 2.804), (5.643, 1.398, 5.556), (5.411, 0.9743, 6.233), (5.307, 0.3801, 6.538), (5.295, -0.4256, 6.573), (5.334, -0.9744, 6.46), (5.449, -1.391, 6.122), (5.68, -1.501, 5.448), (6.879, -1.822, 1.938), (6.858, 1.905, 2.001), (5.625, 1.887, 5.608), (5.321, 1.331, 6.496), (5.185, 0.5521, 6.895), (5.169, -0.5041, 6.942), (5.22, -1.224, 6.793), (5.371, -1.769, 6.351), (5.673, -1.914, 5.466)], [], [(6, 5, 14, 15), (3, 2, 11, 12), (7, 6, 15, 16), (4, 3, 12, 13), (1, 0, 9, 10), (8, 7, 16, 17), (5, 4, 13, 14), (2, 1, 10, 11), (0, 8, 17, 9), (13, 12, 21, 22), (10, 9, 18, 19), (17, 16, 25, 26), (14, 13, 22, 23), (11, 10, 19, 20), (9, 17, 26, 18), (15, 14, 23, 24), (12, 11, 20, 21), (16, 15, 24, 25)])
_uv = me_plane_012.uv_layers.new(name='UVMap')
_uv.uv.foreach_set('vector', [0.0, 0.0, 0.0, 0.0, 0.0, 0.0, 0.0, 0.0, 0.0, 0.0, 0.0, 0.0, 0.0, 0.0, 0.0, 0.0, 0.0, 0.0, 0.0, 0.0, 0.0, 0.0, 0.0, 0.0, 0.0, 0.0, 0.0, 0.0, 0.0, 0.0, 0.0, 0.0, 0.0, 0.0, 0.0, 0.0, 0.0, 0.0, 0.0, 0.0, 0.0, 0.0, 0.0, 0.0, 0.0, 0.0, 0.0, 0.0, 0.0, 0.0, 0.0, 0.0, 0.0, 0.0, 0.0, 0.0, 0.0, 0.0, 0.0, 0.0, 0.0, 0.0, 0.0, 0.0, 0.0, 0.0, 0.0, 0.0, 0.0, 0.0, 0.0, 0.0, 0.0, 0.0, 0.0, 0.0, 0.0, 0.0, 0.0, 0.0, 0.0, 0.0, 0.0, 0.0, 0.0, 0.0, 0.0, 0.0, 0.0, 0.0, 0.0, 0.0, 0.0, 0.0, 0.0, 0.0, 0.0, 0.0, 0.0, 0.0, 0.0, 0.0, 0.0, 0.0, 0.0, 0.0, 0.0, 0.0, 0.0, 0.0, 0.0, 0.0, 0.0, 0.0, 0.0, 0.0, 0.0, 0.0, 0.0, 0.0, 0.0, 0.0, 0.0, 0.0, 0.0, 0.0, 0.0, 0.0, 0.0, 0.0, 0.0, 0.0, 0.0, 0.0, 0.0, 0.0, 0.0, 0.0, 0.0, 0.0, 0.0, 0.0, 0.0, 0.0])
me_plane_012.materials.append(mat_material_002)
me_plane_012.update()
me_plane_001 = bpy.data.meshes.new('Plane.001')
me_plane_001.from_pydata([(4.282, -1.675, 0.0), (4.282, 1.586, 0.0), (0.6296, 1.62, 0.0), (-0.9256, 1.65, 0.0), (-1.378, 1.306, 0.0), (-1.765, 0.5106, 0.0), (-1.693, -0.3826, 0.0), (-1.326, -1.094, 0.0), (-0.3036, -1.757, 0.0), (1.074, -1.785, 0.0)], [], [(2, 3, 4, 5, 6, 7, 8, 9, 0, 1)])
_uv = me_plane_001.uv_layers.new(name='UVMap')
_uv.uv.foreach_set('vector', [0.0, 0.0, 0.0, 0.0, 0.0, 0.0, 0.0, 0.0, 0.0, 0.0, 0.0, 0.0, 0.0, 0.0, 0.0, 0.0, 0.0, 0.0, 0.0, 0.0])
me_plane_001.materials.append(mat_material_004)
me_plane_001.update()
me_plane_002 = bpy.data.meshes.new('Plane.002')
me_plane_002.from_pydata([(6.027, -1.431, 2.756), (6.01, 1.412, 2.804), (5.07, 1.398, 5.556), (4.838, 0.9743, 6.233), (4.734, 0.3801, 6.538), (4.722, -0.4256, 6.573), (4.761, -0.9744, 6.46), (4.876, -1.391, 6.122), (5.107, -1.501, 5.448)], [], [(0, 1, 2, 3, 4, 5, 6, 7, 8)])
_uv = me_plane_002.uv_layers.new(name='UVMap')
_uv.uv.foreach_set('vector', [0.0, 0.0, 0.0, 0.0, 0.0, 0.0, 0.0, 0.0, 0.0, 0.0, 0.0, 0.0, 0.0, 0.0, 0.0, 0.0, 0.0, 0.0])
me_plane_002.materials.append(mat_material_004)
me_plane_002.update()
me_plane_007 = bpy.data.meshes.new('Plane.007')
me_plane_007.from_pydata([(-0.8913, -6.287, 2.732), (1.129, -6.281, 2.749), (1.113, -5.47, 5.122), (0.8998, -5.252, 5.76), (0.2431, -5.193, 5.932), (-0.3322, -5.216, 5.866), (-0.8595, -5.463, 5.142)], [], [(0, 1, 2, 3, 4, 5, 6)])
_uv = me_plane_007.uv_layers.new(name='UVMap')
_uv.uv.foreach_set('vector', [0.0, 0.0, 0.0, 0.0, 0.0, 0.0, 0.0, 0.0, 0.0, 0.0, 0.0, 0.0, 0.0, 0.0])
me_plane_007.materials.append(mat_material_004)
me_plane_007.update()
me_cube_002 = bpy.data.meshes.new('Cube.002')
me_cube_002.from_pydata([(-5.015, -0.5559, -0.471), (-5.001, -0.5559, 0.3302), (-5.015, 0.5559, -0.471), (-5.001, 0.5559, 0.3302), (5.558, -0.5559, -0.471), (5.628, -0.5559, 0.279), (5.558, 0.5559, -0.471), (5.628, 0.5559, 0.279), (2.717, 0.5559, -0.3942), (-1.435, 0.5559, -0.6246), (-1.477, 0.5559, 0.1894), (2.508, 0.5559, 0.407), (-1.435, -0.5559, -0.6246), (2.717, -0.5559, -0.3942), (2.508, -0.5559, 0.407), (-1.477, -0.5559, 0.1894)], [], [(0, 1, 3, 2), (8, 11, 7, 6), (6, 7, 5, 4), (12, 15, 1, 0), (8, 6, 4, 13), (10, 3, 1, 15), (7, 11, 14, 5), (11, 10, 15, 14), (2, 9, 12, 0), (9, 8, 13, 12), (4, 5, 14, 13), (13, 14, 15, 12), (2, 3, 10, 9), (9, 10, 11, 8)])
_uv = me_cube_002.uv_layers.new(name='UVMap')
_uv.uv.foreach_set('vector', [0.375, 0.0, 0.625, 0.0, 0.625, 0.25, 0.375, 0.25, 0.375, 0.4167, 0.625, 0.4167, 0.625, 0.5, 0.375, 0.5, 0.375, 0.5, 0.625, 0.5, 0.625, 0.75, 0.375, 0.75, 0.375, 0.9167, 0.625, 0.9167, 0.625, 1.0, 0.375, 1.0, 0.2917, 0.5, 0.375, 0.5, 0.375, 0.75, 0.2917, 0.75, 0.7917, 0.5, 0.875, 0.5, 0.875, 0.75, 0.7917, 0.75, 0.625, 0.5, 0.7083, 0.5, 0.7083, 0.75, 0.625, 0.75, 0.7083, 0.5, 0.7917, 0.5, 0.7917, 0.75, 0.7083, 0.75, 0.125, 0.5, 0.2083, 0.5, 0.2083, 0.75, 0.125, 0.75, 0.2083, 0.5, 0.2917, 0.5, 0.2917, 0.75, 0.2083, 0.75, 0.375, 0.75, 0.625, 0.75, 0.625, 0.8333, 0.375, 0.8333, 0.375, 0.8333, 0.625, 0.8333, 0.625, 0.9167, 0.375, 0.9167, 0.375, 0.25, 0.625, 0.25, 0.625, 0.3333, 0.375, 0.3333, 0.375, 0.3333, 0.625, 0.3333, 0.625, 0.4167, 0.375, 0.4167])
me_cube_002.materials.append(mat_material_002)
me_cube_002.update()
me_cube_003 = bpy.data.meshes.new('Cube.003')
me_cube_003.from_pydata([(-5.713, -0.6333, -0.5365), (-5.697, -0.6333, 0.3761), (-5.713, 0.6333, -0.5365), (-5.697, 0.6333, 0.3761), (6.332, -0.6333, -0.5365), (6.411, -0.6333, 0.3178), (6.332, 0.6333, -0.5365), (6.411, 0.6333, 0.3178), (3.094, 0.6333, -0.449), (-1.634, 0.6333, -0.7115), (-1.682, 0.6333, 0.2157), (2.856, 0.6333, 0.4636), (-1.634, -0.6333, -0.7115), (3.094, -0.6333, -0.449), (2.856, -0.6333, 0.4636), (-1.682, -0.6333, 0.2157)], [], [(0, 1, 3, 2), (8, 11, 7, 6), (6, 7, 5, 4), (12, 15, 1, 0), (8, 6, 4, 13), (10, 3, 1, 15), (7, 11, 14, 5), (11, 10, 15, 14), (2, 9, 12, 0), (9, 8, 13, 12), (4, 5, 14, 13), (13, 14, 15, 12), (2, 3, 10, 9), (9, 10, 11, 8)])
_uv = me_cube_003.uv_layers.new(name='UVMap')
_uv.uv.foreach_set('vector', [0.375, 0.0, 0.625, 0.0, 0.625, 0.25, 0.375, 0.25, 0.375, 0.4167, 0.625, 0.4167, 0.625, 0.5, 0.375, 0.5, 0.375, 0.5, 0.625, 0.5, 0.625, 0.75, 0.375, 0.75, 0.375, 0.9167, 0.625, 0.9167, 0.625, 1.0, 0.375, 1.0, 0.2917, 0.5, 0.375, 0.5, 0.375, 0.75, 0.2917, 0.75, 0.7917, 0.5, 0.875, 0.5, 0.875, 0.75, 0.7917, 0.75, 0.625, 0.5, 0.7083, 0.5, 0.7083, 0.75, 0.625, 0.75, 0.7083, 0.5, 0.7917, 0.5, 0.7917, 0.75, 0.7083, 0.75, 0.125, 0.5, 0.2083, 0.5, 0.2083, 0.75, 0.125, 0.75, 0.2083, 0.5, 0.2917, 0.5, 0.2917, 0.75, 0.2083, 0.75, 0.375, 0.75, 0.625, 0.75, 0.625, 0.8333, 0.375, 0.8333, 0.375, 0.8333, 0.625, 0.8333, 0.625, 0.9167, 0.375, 0.9167, 0.375, 0.25, 0.625, 0.25, 0.625, 0.3333, 0.375, 0.3333, 0.375, 0.3333, 0.625, 0.3333, 0.625, 0.4167, 0.375, 0.4167])
me_cube_003.materials.append(mat_material_002)
me_cube_003.update()
me_cube_004 = bpy.data.meshes.new('Cube.004')
me_cube_004.from_pydata([(-5.015, -0.5559, -0.471), (-5.001, -0.5559, 0.3302), (-5.015, 0.5559, -0.471), (-5.001, 0.5559, 0.3302), (5.558, -0.5559, -0.471), (5.628, -0.5559, 0.279), (5.558, 0.5559, -0.471), (5.628, 0.5559, 0.279), (2.717, 0.5559, -0.3942), (-1.435, 0.5559, -0.6246), (-1.477, 0.5559, 0.1894), (2.508, 0.5559, 0.407), (-1.435, -0.5559, -0.6246), (2.717, -0.5559, -0.3942), (2.508, -0.5559, 0.407), (-1.477, -0.5559, 0.1894)], [], [(0, 1, 3, 2), (8, 11, 7, 6), (6, 7, 5, 4), (12, 15, 1, 0), (8, 6, 4, 13), (10, 3, 1, 15), (7, 11, 14, 5), (11, 10, 15, 14), (2, 9, 12, 0), (9, 8, 13, 12), (4, 5, 14, 13), (13, 14, 15, 12), (2, 3, 10, 9), (9, 10, 11, 8)])
_uv = me_cube_004.uv_layers.new(name='UVMap')
_uv.uv.foreach_set('vector', [0.375, 0.0, 0.625, 0.0, 0.625, 0.25, 0.375, 0.25, 0.375, 0.4167, 0.625, 0.4167, 0.625, 0.5, 0.375, 0.5, 0.375, 0.5, 0.625, 0.5, 0.625, 0.75, 0.375, 0.75, 0.375, 0.9167, 0.625, 0.9167, 0.625, 1.0, 0.375, 1.0, 0.2917, 0.5, 0.375, 0.5, 0.375, 0.75, 0.2917, 0.75, 0.7917, 0.5, 0.875, 0.5, 0.875, 0.75, 0.7917, 0.75, 0.625, 0.5, 0.7083, 0.5, 0.7083, 0.75, 0.625, 0.75, 0.7083, 0.5, 0.7917, 0.5, 0.7917, 0.75, 0.7083, 0.75, 0.125, 0.5, 0.2083, 0.5, 0.2083, 0.75, 0.125, 0.75, 0.2083, 0.5, 0.2917, 0.5, 0.2917, 0.75, 0.2083, 0.75, 0.375, 0.75, 0.625, 0.75, 0.625, 0.8333, 0.375, 0.8333, 0.375, 0.8333, 0.625, 0.8333, 0.625, 0.9167, 0.375, 0.9167, 0.375, 0.25, 0.625, 0.25, 0.625, 0.3333, 0.375, 0.3333, 0.375, 0.3333, 0.625, 0.3333, 0.625, 0.4167, 0.375, 0.4167])
me_cube_004.materials.append(mat_material_002)
me_cube_004.update()
me_cube_005 = bpy.data.meshes.new('Cube.005')
me_cube_005.from_pydata([(-5.713, -0.6333, -0.5365), (-5.697, -0.6333, 0.3761), (-5.713, 0.6333, -0.5365), (-5.697, 0.6333, 0.3761), (6.332, -0.6333, -0.5365), (6.411, -0.6333, 0.3178), (6.332, 0.6333, -0.5365), (6.411, 0.6333, 0.3178), (3.094, 0.6333, -0.449), (-1.634, 0.6333, -0.7115), (-1.682, 0.6333, 0.2157), (2.856, 0.6333, 0.4636), (-1.634, -0.6333, -0.7115), (3.094, -0.6333, -0.449), (2.856, -0.6333, 0.4636), (-1.682, -0.6333, 0.2157)], [], [(0, 1, 3, 2), (8, 11, 7, 6), (6, 7, 5, 4), (12, 15, 1, 0), (8, 6, 4, 13), (10, 3, 1, 15), (7, 11, 14, 5), (11, 10, 15, 14), (2, 9, 12, 0), (9, 8, 13, 12), (4, 5, 14, 13), (13, 14, 15, 12), (2, 3, 10, 9), (9, 10, 11, 8)])
_uv = me_cube_005.uv_layers.new(name='UVMap')
_uv.uv.foreach_set('vector', [0.375, 0.0, 0.625, 0.0, 0.625, 0.25, 0.375, 0.25, 0.375, 0.4167, 0.625, 0.4167, 0.625, 0.5, 0.375, 0.5, 0.375, 0.5, 0.625, 0.5, 0.625, 0.75, 0.375, 0.75, 0.375, 0.9167, 0.625, 0.9167, 0.625, 1.0, 0.375, 1.0, 0.2917, 0.5, 0.375, 0.5, 0.375, 0.75, 0.2917, 0.75, 0.7917, 0.5, 0.875, 0.5, 0.875, 0.75, 0.7917, 0.75, 0.625, 0.5, 0.7083, 0.5, 0.7083, 0.75, 0.625, 0.75, 0.7083, 0.5, 0.7917, 0.5, 0.7917, 0.75, 0.7083, 0.75, 0.125, 0.5, 0.2083, 0.5, 0.2083, 0.75, 0.125, 0.75, 0.2083, 0.5, 0.2917, 0.5, 0.2917, 0.75, 0.2083, 0.75, 0.375, 0.75, 0.625, 0.75, 0.625, 0.8333, 0.375, 0.8333, 0.375, 0.8333, 0.625, 0.8333, 0.625, 0.9167, 0.375, 0.9167, 0.375, 0.25, 0.625, 0.25, 0.625, 0.3333, 0.375, 0.3333, 0.375, 0.3333, 0.625, 0.3333, 0.625, 0.4167, 0.375, 0.4167])
me_cube_005.materials.append(mat_material_002)
me_cube_005.update()
me_cube_006 = bpy.data.meshes.new('Cube.006')
me_cube_006.from_pydata([(-5.713, -0.6333, -0.5365), (-5.697, -0.6333, 0.3761), (-5.713, 0.6333, -0.5365), (-5.697, 0.6333, 0.3761), (6.332, -0.6333, -0.5365), (6.411, -0.6333, 0.3178), (6.332, 0.6333, -0.5365), (6.411, 0.6333, 0.3178), (3.094, 0.6333, -0.449), (-1.634, 0.6333, -0.7115), (-1.682, 0.6333, 0.2157), (2.856, 0.6333, 0.4636), (-1.634, -0.6333, -0.7115), (3.094, -0.6333, -0.449), (2.856, -0.6333, 0.4636), (-1.682, -0.6333, 0.2157)], [], [(0, 1, 3, 2), (8, 11, 7, 6), (6, 7, 5, 4), (12, 15, 1, 0), (8, 6, 4, 13), (10, 3, 1, 15), (7, 11, 14, 5), (11, 10, 15, 14), (2, 9, 12, 0), (9, 8, 13, 12), (4, 5, 14, 13), (13, 14, 15, 12), (2, 3, 10, 9), (9, 10, 11, 8)])
_uv = me_cube_006.uv_layers.new(name='UVMap')
_uv.uv.foreach_set('vector', [0.375, 0.0, 0.625, 0.0, 0.625, 0.25, 0.375, 0.25, 0.375, 0.4167, 0.625, 0.4167, 0.625, 0.5, 0.375, 0.5, 0.375, 0.5, 0.625, 0.5, 0.625, 0.75, 0.375, 0.75, 0.375, 0.9167, 0.625, 0.9167, 0.625, 1.0, 0.375, 1.0, 0.2917, 0.5, 0.375, 0.5, 0.375, 0.75, 0.2917, 0.75, 0.7917, 0.5, 0.875, 0.5, 0.875, 0.75, 0.7917, 0.75, 0.625, 0.5, 0.7083, 0.5, 0.7083, 0.75, 0.625, 0.75, 0.7083, 0.5, 0.7917, 0.5, 0.7917, 0.75, 0.7083, 0.75, 0.125, 0.5, 0.2083, 0.5, 0.2083, 0.75, 0.125, 0.75, 0.2083, 0.5, 0.2917, 0.5, 0.2917, 0.75, 0.2083, 0.75, 0.375, 0.75, 0.625, 0.75, 0.625, 0.8333, 0.375, 0.8333, 0.375, 0.8333, 0.625, 0.8333, 0.625, 0.9167, 0.375, 0.9167, 0.375, 0.25, 0.625, 0.25, 0.625, 0.3333, 0.375, 0.3333, 0.375, 0.3333, 0.625, 0.3333, 0.625, 0.4167, 0.375, 0.4167])
me_cube_006.materials.append(mat_material_002)
me_cube_006.update()

# ---- objects
ob_cube_006 = bpy.data.objects.new('Cube.006', me_cube_008)
ob_cube_007 = bpy.data.objects.new('Cube.007', me_cube_009)
ob_cube_008 = bpy.data.objects.new('Cube.008', me_cube_010)
ob_cube_009 = bpy.data.objects.new('Cube.009', me_cube_011)
ob_cube_010 = bpy.data.objects.new('Cube.010', me_cube_012)
ob_cube_011 = bpy.data.objects.new('Cube.011', me_cube_013)
ob_cube_012 = bpy.data.objects.new('Cube.012', me_cube_014)
ob_cube_013 = bpy.data.objects.new('Cube.013', me_cube_015)
ob_cube_001 = bpy.data.objects.new('Cube.001', me_cube_016)
ob_cube_002 = bpy.data.objects.new('Cube.002', me_cube_017)
ob_cube_003 = bpy.data.objects.new('Cube.003', me_cube_018)
ob_cube_004 = bpy.data.objects.new('Cube.004', me_cube_019)
ob_cube_005 = bpy.data.objects.new('Cube.005', me_cube_020)
ob_cube_014 = bpy.data.objects.new('Cube.014', me_cube_021)
ob_cube_015 = bpy.data.objects.new('Cube.015', me_cube_022)
ob_cube_016 = bpy.data.objects.new('Cube.016', me_cube_023)
ob_cube_017 = bpy.data.objects.new('Cube.017', me_cube_024)
ob_cube_018 = bpy.data.objects.new('Cube.018', me_cube_025)
ob_cube_019 = bpy.data.objects.new('Cube.019', me_cube_026)
ob_cube_020 = bpy.data.objects.new('Cube.020', me_cube_027)
ob_cube_021 = bpy.data.objects.new('Cube.021', me_cube_028)
ob_cube_022 = bpy.data.objects.new('Cube.022', me_cube_029)
ob_cube_023 = bpy.data.objects.new('Cube.023', me_cube_030)
ob_cube_024 = bpy.data.objects.new('Cube.024', me_cube_031)
ob_cube_025 = bpy.data.objects.new('Cube.025', me_cube_032)
ob_cube_026 = bpy.data.objects.new('Cube.026', me_cube_033)
ob_cube_027 = bpy.data.objects.new('Cube.027', me_cube_034)
ob_cube_028 = bpy.data.objects.new('Cube.028', me_cube_035)
ob_cube_029 = bpy.data.objects.new('Cube.029', me_cube_036)
ob_cube_030 = bpy.data.objects.new('Cube.030', me_cube_037)
ob_cube_031 = bpy.data.objects.new('Cube.031', me_cube_038)
ob_cube_032 = bpy.data.objects.new('Cube.032', me_cube_039)
ob_cube_033 = bpy.data.objects.new('Cube.033', me_cube_040)
ob_cube_034 = bpy.data.objects.new('Cube.034', me_cube_041)
ob_cube_035 = bpy.data.objects.new('Cube.035', me_cube_042)
ob_cube_036 = bpy.data.objects.new('Cube.036', me_cube_043)
ob_cube_037 = bpy.data.objects.new('Cube.037', me_cube_044)
ob_cube_038 = bpy.data.objects.new('Cube.038', me_cube_045)
ob_cube_039 = bpy.data.objects.new('Cube.039', me_cube_046)
ob_cube_040 = bpy.data.objects.new('Cube.040', me_cube_047)
ob_plane_003 = bpy.data.objects.new('Plane.003', me_plane_003)
ob_plane_004 = bpy.data.objects.new('Plane.004', me_plane_004)
ob_plane_001 = bpy.data.objects.new('Plane.001', me_plane_005)
ob_cube_041 = bpy.data.objects.new('Cube.041', me_cube_048)
ob_plane_002 = bpy.data.objects.new('Plane.002', me_plane_006)
ob_cube = bpy.data.objects.new('Cube', me_cube_051)
ob_cube_042 = bpy.data.objects.new('Cube.042', me_cube_052)
ob_plane = bpy.data.objects.new('Plane', me_plane_009)
ob_cube_043 = bpy.data.objects.new('Cube.043', me_cube_053)
ob_cube_044 = bpy.data.objects.new('Cube.044', me_cube_054)
ob_cube_045 = bpy.data.objects.new('Cube.045', me_cube_058)
ob_cube_046 = bpy.data.objects.new('Cube.046', me_cube_059)
ob_cube_047 = bpy.data.objects.new('Cube.047', me_cube_060)
ob_cube_048 = bpy.data.objects.new('Cube.048', me_cube_061)
ob_plane_005 = bpy.data.objects.new('Plane.005', me_plane_010)
ob_plane_006 = bpy.data.objects.new('Plane.006', me_plane_011)
ob_plane_007 = bpy.data.objects.new('Plane.007', me_plane_012)
ob_plane_008 = bpy.data.objects.new('Plane.008', me_plane_001)
ob_plane_009 = bpy.data.objects.new('Plane.009', me_plane_002)
ob_plane_010 = bpy.data.objects.new('Plane.010', me_plane_007)
ob_cube_049 = bpy.data.objects.new('Cube.049', me_cube_002)
ob_cube_050 = bpy.data.objects.new('Cube.050', me_cube_003)
ob_cube_051 = bpy.data.objects.new('Cube.051', me_cube_004)
ob_cube_052 = bpy.data.objects.new('Cube.052', me_cube_005)
ob_cube_053 = bpy.data.objects.new('Cube.053', me_cube_006)

# ---- transforms, parenting, visibility, modifiers, constraints
ob_cube_006.location = (29.65, 0.1813, 1.0)
ob_cube_006.lock_rotations_4d = False
ob_cube_006.empty_display_type = 'ARROWS'
ob_cube_006.lineart.crease_threshold = 0.0
ob_cube_007.location = (29.65, 0.1813, 1.0)
ob_cube_007.lock_rotations_4d = False
ob_cube_007.empty_display_type = 'ARROWS'
ob_cube_007.lineart.crease_threshold = 0.0
ob_cube_008.location = (35.07, -0.08441, 2.83)
ob_cube_008.lock_rotations_4d = False
ob_cube_008.empty_display_type = 'ARROWS'
ob_cube_008.lineart.crease_threshold = 0.0
ob_cube_009.location = (35.14, 0.0, 1.656)
ob_cube_010.location = (24.04, -0.08441, 2.83)
ob_cube_010.rotation_euler = (0.0, -0.0, -0.08591)
ob_cube_010.lock_rotations_4d = False
ob_cube_010.empty_display_type = 'ARROWS'
ob_cube_010.lineart.crease_threshold = 0.0
ob_cube_011.location = (24.11, 0.0, 1.656)
ob_cube_011.rotation_euler = (0.0, -0.0, -0.1034)
ob_cube_012.location = (35.11, 5.167, 1.0)
ob_cube_012.rotation_euler = (0.0, -0.0, 1.571)
ob_cube_012.lock_rotations_4d = False
ob_cube_012.empty_display_type = 'ARROWS'
ob_cube_012.lineart.crease_threshold = 0.0
ob_cube_013.location = (35.11, 5.167, 1.0)
ob_cube_013.rotation_euler = (0.0, -0.0, 1.571)
ob_cube_013.lock_rotations_4d = False
ob_cube_013.empty_display_type = 'ARROWS'
ob_cube_013.lineart.crease_threshold = 0.0
ob_cube_001.location = (35.07, 10.31, 2.83)
ob_cube_001.rotation_euler = (0.0, -0.0, 0.09057)
ob_cube_001.lock_rotations_4d = False
ob_cube_001.empty_display_type = 'ARROWS'
ob_cube_001.lineart.crease_threshold = 0.0
ob_cube_002.location = (35.13, 10.4, 1.656)
ob_cube_002.rotation_euler = (0.0, -0.0, 0.09057)
ob_cube_003.location = (35.11, 15.59, 1.0)
ob_cube_003.rotation_euler = (0.0, -0.0, 1.571)
ob_cube_003.lock_rotations_4d = False
ob_cube_003.empty_display_type = 'ARROWS'
ob_cube_003.lineart.crease_threshold = 0.0
ob_cube_004.location = (35.11, 15.59, 1.0)
ob_cube_004.rotation_euler = (0.0, -0.0, 1.571)
ob_cube_004.lock_rotations_4d = False
ob_cube_004.empty_display_type = 'ARROWS'
ob_cube_004.lineart.crease_threshold = 0.0
ob_cube_005.location = (35.06, 20.81, 2.83)
ob_cube_005.rotation_euler = (0.0, -0.0, -0.1067)
ob_cube_005.lock_rotations_4d = False
ob_cube_005.empty_display_type = 'ARROWS'
ob_cube_005.lineart.crease_threshold = 0.0
ob_cube_014.location = (35.14, 20.88, 1.656)
ob_cube_014.rotation_euler = (0.0, -0.0, -0.1067)
ob_cube_015.location = (13.78, -0.09005, 2.83)
ob_cube_015.rotation_euler = (0.0, -0.0, 0.1917)
ob_cube_015.lock_rotations_4d = False
ob_cube_015.empty_display_type = 'ARROWS'
ob_cube_015.lineart.crease_threshold = 0.0
ob_cube_016.location = (13.83, 0.005641, 1.656)
ob_cube_016.rotation_euler = (0.0, -0.0, 0.1917)
ob_cube_017.location = (8.406, 0.1813, 1.0)
ob_cube_017.lock_rotations_4d = False
ob_cube_017.empty_display_type = 'ARROWS'
ob_cube_017.lineart.crease_threshold = 0.0
ob_cube_018.location = (8.406, 0.1813, 1.0)
ob_cube_018.lock_rotations_4d = False
ob_cube_018.empty_display_type = 'ARROWS'
ob_cube_018.lineart.crease_threshold = 0.0
ob_cube_019.location = (2.802, -0.08554, 2.83)
ob_cube_019.rotation_euler = (0.0, -0.0, 0.0343)
ob_cube_019.lock_rotations_4d = False
ob_cube_019.empty_display_type = 'ARROWS'
ob_cube_019.lineart.crease_threshold = 0.0
ob_cube_020.location = (2.866, 0.001129, 1.656)
ob_cube_020.rotation_euler = (0.0, -0.0, 0.0343)
ob_cube_021.location = (2.742, 5.167, 1.0)
ob_cube_021.rotation_euler = (0.0, -0.0, 1.571)
ob_cube_021.lock_rotations_4d = False
ob_cube_021.empty_display_type = 'ARROWS'
ob_cube_021.lineart.crease_threshold = 0.0
ob_cube_022.location = (2.742, 5.167, 1.0)
ob_cube_022.rotation_euler = (0.0, -0.0, 1.571)
ob_cube_022.lock_rotations_4d = False
ob_cube_022.empty_display_type = 'ARROWS'
ob_cube_022.lineart.crease_threshold = 0.0
ob_cube_023.location = (2.703, 10.31, 2.83)
ob_cube_023.rotation_euler = (0.0, -0.0, 0.1347)
ob_cube_023.lock_rotations_4d = False
ob_cube_023.empty_display_type = 'ARROWS'
ob_cube_023.lineart.crease_threshold = 0.0
ob_cube_024.location = (2.758, 10.4, 1.656)
ob_cube_024.rotation_euler = (0.0, -0.0, 0.1347)
ob_cube_025.location = (2.742, 15.59, 1.0)
ob_cube_025.rotation_euler = (0.0, -0.0, 1.571)
ob_cube_025.lock_rotations_4d = False
ob_cube_025.empty_display_type = 'ARROWS'
ob_cube_025.lineart.crease_threshold = 0.0
ob_cube_026.location = (2.742, 15.59, 1.0)
ob_cube_026.rotation_euler = (0.0, -0.0, 1.571)
ob_cube_026.lock_rotations_4d = False
ob_cube_026.empty_display_type = 'ARROWS'
ob_cube_026.lineart.crease_threshold = 0.0
ob_cube_027.location = (2.713, 20.79, 2.83)
ob_cube_027.rotation_euler = (0.0, -0.0, 0.3402)
ob_cube_027.lock_rotations_4d = False
ob_cube_027.empty_display_type = 'ARROWS'
ob_cube_027.lineart.crease_threshold = 0.0
ob_cube_028.location = (2.748, 20.9, 1.656)
ob_cube_028.rotation_euler = (0.0, -0.0, 0.3402)
ob_cube_029.location = (29.65, 20.76, 1.0)
ob_cube_029.lock_rotations_4d = False
ob_cube_029.empty_display_type = 'ARROWS'
ob_cube_029.lineart.crease_threshold = 0.0
ob_cube_030.location = (29.65, 20.76, 1.0)
ob_cube_030.lock_rotations_4d = False
ob_cube_030.empty_display_type = 'ARROWS'
ob_cube_030.lineart.crease_threshold = 0.0
ob_cube_031.location = (25.93, 18.39, 2.83)
ob_cube_031.rotation_euler = (0.0, -0.0, -0.1727)
ob_cube_031.lock_rotations_4d = False
ob_cube_031.empty_display_type = 'ARROWS'
ob_cube_031.lineart.crease_threshold = 0.0
ob_cube_032.location = (26.01, 18.46, 1.656)
ob_cube_032.rotation_euler = (0.0, -0.0, -0.1727)
ob_cube_033.location = (25.94, 32.88, 2.83)
ob_cube_033.rotation_euler = (0.0, -0.0, 0.1388)
ob_cube_033.lock_rotations_4d = False
ob_cube_033.empty_display_type = 'ARROWS'
ob_cube_033.lineart.crease_threshold = 0.0
ob_cube_034.location = (25.99, 32.97, 1.656)
ob_cube_034.rotation_euler = (0.0, -0.0, 0.1388)
ob_cube_035.location = (12.29, 18.38, 2.83)
ob_cube_035.rotation_euler = (0.0, -0.0, 0.0253)
ob_cube_035.lock_rotations_4d = False
ob_cube_035.empty_display_type = 'ARROWS'
ob_cube_035.lineart.crease_threshold = 0.0
ob_cube_036.location = (12.35, 18.47, 1.656)
ob_cube_036.rotation_euler = (0.0, -0.0, 0.0253)
ob_cube_037.location = (12.29, 32.88, 2.83)
ob_cube_037.lock_rotations_4d = False
ob_cube_037.empty_display_type = 'ARROWS'
ob_cube_037.lineart.crease_threshold = 0.0
ob_cube_038.location = (12.35, 32.97, 1.656)
ob_cube_039.location = (7.1, 20.86, 1.0)
ob_cube_039.lock_rotations_4d = False
ob_cube_039.empty_display_type = 'ARROWS'
ob_cube_039.lineart.crease_threshold = 0.0
ob_cube_040.location = (7.1, 20.86, 1.0)
ob_cube_040.lock_rotations_4d = False
ob_cube_040.empty_display_type = 'ARROWS'
ob_cube_040.lineart.crease_threshold = 0.0
ob_plane_003.location = (26.6, 25.8, 4.313)
ob_plane_003.rotation_euler = (0.0, 1.426, 0.0)
ob_plane_004.location = (11.11, 26.3, 4.313)
ob_plane_004.rotation_euler = (-0.0, 1.853, -0.0)
ob_plane_001.location = (18.91, 33.33, 4.313)
ob_plane_001.rotation_euler = (0.0, 1.426, 1.571)
ob_cube_041.location = (30.63, 10.68, -0.09861)
ob_cube_041.lock_rotations_4d = False
ob_cube_041.empty_display_type = 'ARROWS'
ob_cube_041.lineart.crease_threshold = 0.0
ob_plane_002.location = (18.91, 18.05, 4.313)
ob_plane_002.rotation_euler = (0.0, 1.426, 4.712)
ob_cube.location = (18.93, 18.1, 8.712)
_m = ob_cube.modifiers.new('Bevel', 'BEVEL')
_m.segments = 3
ob_cube_042.location = (26.39, 25.32, 8.712)
ob_cube_042.rotation_euler = (0.0, -0.0, 1.571)
_m = ob_cube_042.modifiers.new('Bevel', 'BEVEL')
_m.segments = 3
ob_plane.location = (19.01, 25.55, 8.277)
ob_cube_043.location = (18.93, 32.55, 8.712)
_m = ob_cube_043.modifiers.new('Bevel', 'BEVEL')
_m.segments = 3
ob_cube_044.location = (12.89, 25.32, 8.712)
ob_cube_044.rotation_euler = (0.0, -0.0, 1.571)
_m = ob_cube_044.modifiers.new('Bevel', 'BEVEL')
_m.segments = 3
ob_cube_045.location = (13.37, 20.09, 5.186)
ob_cube_045.rotation_euler = (0.02798, 0.007184, 0.0242)
ob_cube_045.lock_rotations_4d = False
ob_cube_045.empty_display_type = 'ARROWS'
ob_cube_045.lineart.crease_threshold = 0.0
ob_cube_046.location = (23.5, 19.35, 5.063)
ob_cube_046.rotation_euler = (-6.402e-05, 0.06627, -0.006063)
ob_cube_046.lock_rotations_4d = False
ob_cube_046.empty_display_type = 'ARROWS'
ob_cube_046.lineart.crease_threshold = 0.0
ob_cube_047.location = (25.45, 32.13, 5.186)
ob_cube_047.rotation_euler = (0.0319, -0.03589, 0.01283)
ob_cube_047.lock_rotations_4d = False
ob_cube_047.empty_display_type = 'ARROWS'
ob_cube_047.lineart.crease_threshold = 0.0
ob_cube_048.location = (13.57, 32.56, 5.186)
ob_cube_048.rotation_euler = (0.05391, -0.03608, 0.001629)
ob_cube_048.lock_rotations_4d = False
ob_cube_048.empty_display_type = 'ARROWS'
ob_cube_048.lineart.crease_threshold = 0.0
ob_plane_005.location = (18.91, 18.66, 4.313)
ob_plane_005.rotation_euler = (0.0, 1.426, 4.712)
_m = ob_plane_005.modifiers.new('Solidify', 'SOLIDIFY')
_m.thickness = 0.16
ob_plane_006.location = (19.01, 26.22, 8.277)
_m = ob_plane_006.modifiers.new('Solidify', 'SOLIDIFY')
_m.thickness = 0.05
ob_plane_007.location = (18.67, 25.55, 8.652)
_m = ob_plane_007.modifiers.new('Solidify', 'SOLIDIFY')
_m.thickness = 0.05
ob_plane_008.location = (18.91, 18.05, 4.313)
ob_plane_008.rotation_euler = (0.0, 1.426, 4.712)
ob_plane_009.location = (19.01, 25.55, 8.277)
ob_plane_010.location = (19.01, 25.55, 8.277)
ob_cube_049.location = (18.93, 18.89, 22.61)
_m = ob_cube_049.modifiers.new('Bevel', 'BEVEL')
_m.segments = 3
ob_cube_050.location = (25.78, 25.32, 22.8)
ob_cube_050.rotation_euler = (0.0, -0.0, 1.571)
_m = ob_cube_050.modifiers.new('Bevel', 'BEVEL')
_m.segments = 3
ob_cube_051.location = (18.93, 32.55, 22.95)
_m = ob_cube_051.modifiers.new('Bevel', 'BEVEL')
_m.segments = 3
ob_cube_052.location = (12.43, 25.32, 22.8)
ob_cube_052.rotation_euler = (0.0, -0.0, 1.571)
_m = ob_cube_052.modifiers.new('Bevel', 'BEVEL')
_m.segments = 3
ob_cube_053.location = (12.43, 25.32, 8.826)
ob_cube_053.rotation_euler = (0.0, -0.0, 1.571)
_m = ob_cube_053.modifiers.new('Bevel', 'BEVEL')
_m.segments = 3

# ---- collection membership
col_collection.objects.link(ob_cube_006)
col_collection.objects.link(ob_cube_007)
col_collection.objects.link(ob_cube_008)
col_collection.objects.link(ob_cube_009)
col_collection.objects.link(ob_cube_010)
col_collection.objects.link(ob_cube_011)
col_collection.objects.link(ob_cube_012)
col_collection.objects.link(ob_cube_013)
col_collection.objects.link(ob_cube_001)
col_collection.objects.link(ob_cube_002)
col_collection.objects.link(ob_cube_003)
col_collection.objects.link(ob_cube_004)
col_collection.objects.link(ob_cube_005)
col_collection.objects.link(ob_cube_014)
col_collection.objects.link(ob_cube_015)
col_collection.objects.link(ob_cube_016)
col_collection.objects.link(ob_cube_017)
col_collection.objects.link(ob_cube_018)
col_collection.objects.link(ob_cube_019)
col_collection.objects.link(ob_cube_020)
col_collection.objects.link(ob_cube_021)
col_collection.objects.link(ob_cube_022)
col_collection.objects.link(ob_cube_023)
col_collection.objects.link(ob_cube_024)
col_collection.objects.link(ob_cube_025)
col_collection.objects.link(ob_cube_026)
col_collection.objects.link(ob_cube_027)
col_collection.objects.link(ob_cube_028)
col_collection.objects.link(ob_cube_029)
col_collection.objects.link(ob_cube_030)
col_collection.objects.link(ob_cube_031)
col_collection.objects.link(ob_cube_032)
col_collection.objects.link(ob_cube_033)
col_collection.objects.link(ob_cube_034)
col_collection.objects.link(ob_cube_035)
col_collection.objects.link(ob_cube_036)
col_collection.objects.link(ob_cube_037)
col_collection.objects.link(ob_cube_038)
col_collection.objects.link(ob_cube_039)
col_collection.objects.link(ob_cube_040)
col_collection.objects.link(ob_plane_003)
col_collection.objects.link(ob_plane_004)
col_collection.objects.link(ob_plane_001)
col_collection.objects.link(ob_cube_041)
col_collection.objects.link(ob_plane_002)
col_collection.objects.link(ob_cube)
col_collection.objects.link(ob_cube_042)
col_collection.objects.link(ob_plane)
col_collection.objects.link(ob_cube_043)
col_collection.objects.link(ob_cube_044)
col_collection.objects.link(ob_cube_045)
col_collection.objects.link(ob_cube_046)
col_collection.objects.link(ob_cube_047)
col_collection.objects.link(ob_cube_048)
col_collection.objects.link(ob_plane_005)
col_collection.objects.link(ob_plane_006)
col_collection.objects.link(ob_plane_007)
col_collection.objects.link(ob_plane_008)
col_collection.objects.link(ob_plane_009)
col_collection.objects.link(ob_plane_010)
col_collection.objects.link(ob_cube_049)
col_collection.objects.link(ob_cube_050)
col_collection.objects.link(ob_cube_051)
col_collection.objects.link(ob_cube_052)
col_collection.objects.link(ob_cube_053)

# ---- scene / render settings (as saved in the file)
scene.frame_start = 1; scene.frame_end = 250; scene.frame_set(1)
scene.render.engine = 'BLENDER_EEVEE_NEXT'
scene.cycles.sampling_pattern = 'TABULATED_SOBOL'
scene.view_settings.view_transform = 'Filmic'
bpy.context.view_layer.update()

# ---- added for rendering (the .blend has no active camera): camera
cam_auto = bpy.data.cameras.new('AutoCamera')
cam_auto.lens = 50.0
cam_auto.sensor_width = 36.0
cam_auto.clip_end = 1000.0
ob_auto_camera = bpy.data.objects.new('AutoCamera', cam_auto)
scene.collection.objects.link(ob_auto_camera)
ob_auto_camera.location = (72.6914, -48.2799, 55.3199)
ob_auto_camera.rotation_euler = (1.09748, -7.21219e-08, 0.694738)
scene.camera = ob_auto_camera
bpy.context.view_layer.update()
